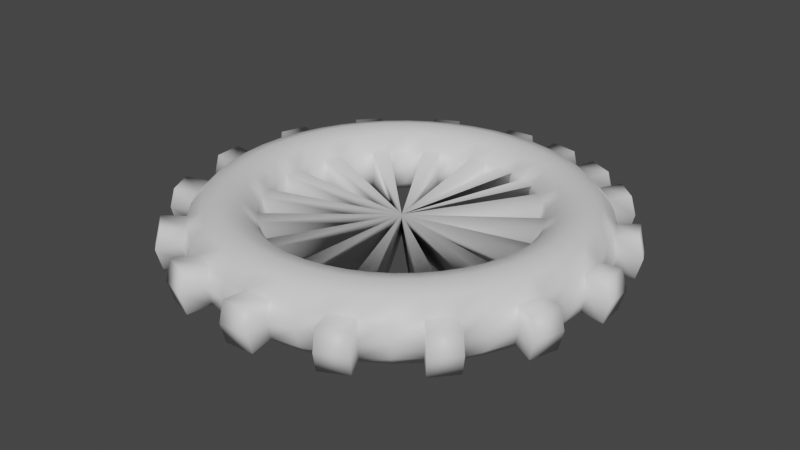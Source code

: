 # Source: gear.blend  (saved by Blender 2.92.15; exported with 4.5.12 LTS)
import bpy
from mathutils import Matrix  # noqa: F401  (used for matrix-valued properties, if any)

bpy.ops.wm.read_factory_settings(use_empty=True)
scene = bpy.context.scene
scene.name = 'Scene'

# ---- collections
col_collection = bpy.data.collections.new('Collection'); scene.collection.children.link(col_collection)

# ---- materials (node trees are filled in below, after node groups)
mat_material_001 = bpy.data.materials.new('Material.001')
mat_material_001.use_transparent_shadow = False

# ---- material node trees
mat_material_001.use_nodes = True; mat_material_001.node_tree.nodes.clear()
_N = mat_material_001.node_tree.nodes; _L = mat_material_001.node_tree.links
n0 = _N.new('ShaderNodeBsdfPrincipled'); n0.name = 'Principled BSDF'; n0.location = (10, 300)
n0.distribution = 'GGX'
n0.subsurface_method = 'BURLEY'
n0.inputs[3].default_value = 1.45
n0.inputs[27].default_value = (0.0, 0.0, 0.0, 1.0)
n0.inputs[28].default_value = 1.0
n1 = _N.new('ShaderNodeOutputMaterial'); n1.name = 'Material Output'; n1.location = (300, 300)
_L.new(n0.outputs[0], n1.inputs[0])
n1.is_active_output = True

# ---- world
world_world = bpy.data.worlds.new('World'); scene.world = world_world
world_world.use_nodes = True; world_world.node_tree.nodes.clear()
_N = world_world.node_tree.nodes; _L = world_world.node_tree.links
n0 = _N.new('ShaderNodeOutputWorld'); n0.name = 'World Output'; n0.location = (300, 300)
n1 = _N.new('ShaderNodeBackground'); n1.name = 'Background'; n1.location = (10, 300)
n1.inputs[0].default_value = (0.05088, 0.05088, 0.05088, 1.0)
_L.new(n1.outputs[0], n0.inputs[0])
n0.is_active_output = True
world_world.color = (0.05088, 0.05088, 0.05088)
world_world.use_sun_shadow = False
world_world.sun_shadow_jitter_overblur = 0.0

# ---- meshes
me_torus = bpy.data.meshes.new('Torus')
me_torus.from_pydata([(1.39, 0.0, 0.0), (1.357, 0.0, 0.125), (1.265, 0.0, 0.2165), (1.14, 0.0, 0.25), (1.015, 0.0, 0.2165), (0.9235, 0.0, 0.125), (0.89, 0.0, 3.062e-17), (0.9235, 0.0, -0.125), (1.015, 0.0, -0.2165), (1.14, 0.0, -0.25), (1.265, 0.0, -0.2165), (1.357, 0.0, -0.125), (1.378, 0.1814, 0.0), (1.345, 0.1771, 0.125), (1.254, 0.1651, 0.2165), (1.13, 0.1488, 0.25), (1.006, 0.1325, 0.2165), (0.9156, 0.1205, 0.125), (0.8824, 0.1162, 3.062e-17), (0.9156, 0.1205, -0.125), (1.006, 0.1325, -0.2165), (1.13, 0.1488, -0.25), (1.254, 0.1651, -0.2165), (1.345, 0.1771, -0.125), (1.343, 0.3598, 0.0), (1.31, 0.3511, 0.125), (1.222, 0.3274, 0.2165), (1.101, 0.2951, 0.25), (0.9804, 0.2627, 0.2165), (0.892, 0.239, 0.125), (0.8597, 0.2303, 3.062e-17), (0.892, 0.239, -0.125), (0.9804, 0.2627, -0.2165), (1.101, 0.2951, -0.25), (1.222, 0.3274, -0.2165), (1.31, 0.3511, -0.125), (1.284, 0.5319, 0.0), (1.253, 0.5191, 0.125), (1.169, 0.4841, 0.2165), (1.053, 0.4363, 0.25), (0.9377, 0.3884, 0.2165), (0.8532, 0.3534, 0.125), (0.8223, 0.3406, 3.062e-17), (0.8532, 0.3534, -0.125), (0.9377, 0.3884, -0.2165), (1.053, 0.4363, -0.25), (1.169, 0.4841, -0.2165), (1.253, 0.5191, -0.125), (1.204, 0.695, 0.0), (1.175, 0.6783, 0.125), (1.096, 0.6325, 0.2165), (0.9873, 0.57, 0.25), (0.879, 0.5075, 0.2165), (0.7998, 0.4617, 0.125), (0.7708, 0.445, 3.062e-17), (0.7998, 0.4617, -0.125), (0.879, 0.5075, -0.2165), (0.9873, 0.57, -0.25), (1.096, 0.6325, -0.2165), (1.175, 0.6783, -0.125), (1.103, 0.8462, 0.0), (1.076, 0.8258, 0.125), (1.004, 0.7701, 0.2165), (0.9044, 0.694, 0.25), (0.8053, 0.6179, 0.2165), (0.7327, 0.5622, 0.125), (0.7061, 0.5418, 3.062e-17), (0.7327, 0.5622, -0.125), (0.8053, 0.6179, -0.2165), (0.9044, 0.694, -0.25), (1.004, 0.7701, -0.2165), (1.076, 0.8258, -0.125), (0.9829, 0.9829, 0.0), (0.9592, 0.9592, 0.125), (0.8945, 0.8945, 0.2165), (0.8061, 0.8061, 0.25), (0.7177, 0.7177, 0.2165), (0.653, 0.653, 0.125), (0.6293, 0.6293, 3.062e-17), (0.653, 0.653, -0.125), (0.7177, 0.7177, -0.2165), (0.8061, 0.8061, -0.25), (0.8945, 0.8945, -0.2165), (0.9592, 0.9592, -0.125), (0.8462, 1.103, 0.0), (0.8258, 1.076, 0.125), (0.7701, 1.004, 0.2165), (0.694, 0.9044, 0.25), (0.6179, 0.8053, 0.2165), (0.5622, 0.7327, 0.125), (0.5418, 0.7061, 3.062e-17), (0.5622, 0.7327, -0.125), (0.6179, 0.8053, -0.2165), (0.694, 0.9044, -0.25), (0.7701, 1.004, -0.2165), (0.8258, 1.076, -0.125), (0.695, 1.204, 0.0), (0.6783, 1.175, 0.125), (0.6325, 1.096, 0.2165), (0.57, 0.9873, 0.25), (0.5075, 0.879, 0.2165), (0.4617, 0.7998, 0.125), (0.445, 0.7708, 3.062e-17), (0.4617, 0.7998, -0.125), (0.5075, 0.879, -0.2165), (0.57, 0.9873, -0.25), (0.6325, 1.096, -0.2165), (0.6783, 1.175, -0.125), (0.5319, 1.284, 0.0), (0.5191, 1.253, 0.125), (0.4841, 1.169, 0.2165), (0.4363, 1.053, 0.25), (0.3884, 0.9377, 0.2165), (0.3534, 0.8532, 0.125), (0.3406, 0.8223, 3.062e-17), (0.3534, 0.8532, -0.125), (0.3884, 0.9377, -0.2165), (0.4363, 1.053, -0.25), (0.4841, 1.169, -0.2165), (0.5191, 1.253, -0.125), (0.3598, 1.343, 0.0), (0.3511, 1.31, 0.125), (0.3274, 1.222, 0.2165), (0.2951, 1.101, 0.25), (0.2627, 0.9804, 0.2165), (0.239, 0.892, 0.125), (0.2303, 0.8597, 3.062e-17), (0.239, 0.892, -0.125), (0.2627, 0.9804, -0.2165), (0.2951, 1.101, -0.25), (0.3274, 1.222, -0.2165), (0.3511, 1.31, -0.125), (0.1814, 1.378, 0.0), (0.1771, 1.345, 0.125), (0.1651, 1.254, 0.2165), (0.1488, 1.13, 0.25), (0.1325, 1.006, 0.2165), (0.1205, 0.9156, 0.125), (0.1162, 0.8824, 3.062e-17), (0.1205, 0.9156, -0.125), (0.1325, 1.006, -0.2165), (0.1488, 1.13, -0.25), (0.1651, 1.254, -0.2165), (0.1771, 1.345, -0.125), (1.049e-07, 1.39, 0.0), (1.024e-07, 1.357, 0.125), (9.55e-08, 1.265, 0.2165), (8.607e-08, 1.14, 0.25), (7.663e-08, 1.015, 0.2165), (6.972e-08, 0.9235, 0.125), (6.719e-08, 0.89, 3.062e-17), (6.972e-08, 0.9235, -0.125), (7.663e-08, 1.015, -0.2165), (8.607e-08, 1.14, -0.25), (9.55e-08, 1.265, -0.2165), (1.024e-07, 1.357, -0.125), (-0.1814, 1.378, 0.0), (-0.1771, 1.345, 0.125), (-0.1651, 1.254, 0.2165), (-0.1488, 1.13, 0.25), (-0.1325, 1.006, 0.2165), (-0.1205, 0.9156, 0.125), (-0.1162, 0.8824, 3.062e-17), (-0.1205, 0.9156, -0.125), (-0.1325, 1.006, -0.2165), (-0.1488, 1.13, -0.25), (-0.1651, 1.254, -0.2165), (-0.1771, 1.345, -0.125), (-0.3598, 1.343, 0.0), (-0.3511, 1.31, 0.125), (-0.3274, 1.222, 0.2165), (-0.2951, 1.101, 0.25), (-0.2627, 0.9804, 0.2165), (-0.239, 0.892, 0.125), (-0.2303, 0.8597, 3.062e-17), (-0.239, 0.892, -0.125), (-0.2627, 0.9804, -0.2165), (-0.2951, 1.101, -0.25), (-0.3274, 1.222, -0.2165), (-0.3511, 1.31, -0.125), (-0.5319, 1.284, 0.0), (-0.5191, 1.253, 0.125), (-0.4841, 1.169, 0.2165), (-0.4363, 1.053, 0.25), (-0.3884, 0.9377, 0.2165), (-0.3534, 0.8532, 0.125), (-0.3406, 0.8223, 3.062e-17), (-0.3534, 0.8532, -0.125), (-0.3884, 0.9377, -0.2165), (-0.4363, 1.053, -0.25), (-0.4841, 1.169, -0.2165), (-0.5191, 1.253, -0.125), (-0.695, 1.204, 0.0), (-0.6783, 1.175, 0.125), (-0.6325, 1.096, 0.2165), (-0.57, 0.9873, 0.25), (-0.5075, 0.879, 0.2165), (-0.4617, 0.7998, 0.125), (-0.445, 0.7708, 3.062e-17), (-0.4617, 0.7998, -0.125), (-0.5075, 0.879, -0.2165), (-0.57, 0.9873, -0.25), (-0.6325, 1.096, -0.2165), (-0.6783, 1.175, -0.125), (-0.8462, 1.103, 0.0), (-0.8258, 1.076, 0.125), (-0.7701, 1.004, 0.2165), (-0.694, 0.9044, 0.25), (-0.6179, 0.8053, 0.2165), (-0.5622, 0.7327, 0.125), (-0.5418, 0.7061, 3.062e-17), (-0.5622, 0.7327, -0.125), (-0.6179, 0.8053, -0.2165), (-0.694, 0.9044, -0.25), (-0.7701, 1.004, -0.2165), (-0.8258, 1.076, -0.125), (-0.9829, 0.9829, 0.0), (-0.9592, 0.9592, 0.125), (-0.8945, 0.8945, 0.2165), (-0.8061, 0.8061, 0.25), (-0.7177, 0.7177, 0.2165), (-0.653, 0.653, 0.125), (-0.6293, 0.6293, 3.062e-17), (-0.653, 0.653, -0.125), (-0.7177, 0.7177, -0.2165), (-0.8061, 0.8061, -0.25), (-0.8945, 0.8945, -0.2165), (-0.9592, 0.9592, -0.125), (-1.103, 0.8462, 0.0), (-1.076, 0.8258, 0.125), (-1.004, 0.7701, 0.2165), (-0.9044, 0.694, 0.25), (-0.8053, 0.6179, 0.2165), (-0.7327, 0.5622, 0.125), (-0.7061, 0.5418, 3.062e-17), (-0.7327, 0.5622, -0.125), (-0.8053, 0.6179, -0.2165), (-0.9044, 0.694, -0.25), (-1.004, 0.7701, -0.2165), (-1.076, 0.8258, -0.125), (-1.204, 0.695, 0.0), (-1.175, 0.6783, 0.125), (-1.096, 0.6325, 0.2165), (-0.9873, 0.57, 0.25), (-0.879, 0.5075, 0.2165), (-0.7998, 0.4617, 0.125), (-0.7708, 0.445, 3.062e-17), (-0.7998, 0.4617, -0.125), (-0.879, 0.5075, -0.2165), (-0.9873, 0.57, -0.25), (-1.096, 0.6325, -0.2165), (-1.175, 0.6783, -0.125), (-1.284, 0.5319, 0.0), (-1.253, 0.5191, 0.125), (-1.169, 0.4841, 0.2165), (-1.053, 0.4363, 0.25), (-0.9377, 0.3884, 0.2165), (-0.8532, 0.3534, 0.125), (-0.8223, 0.3406, 3.062e-17), (-0.8532, 0.3534, -0.125), (-0.9377, 0.3884, -0.2165), (-1.053, 0.4363, -0.25), (-1.169, 0.4841, -0.2165), (-1.253, 0.5191, -0.125), (-1.343, 0.3598, 0.0), (-1.31, 0.3511, 0.125), (-1.222, 0.3274, 0.2165), (-1.101, 0.2951, 0.25), (-0.9804, 0.2627, 0.2165), (-0.892, 0.239, 0.125), (-0.8597, 0.2303, 3.062e-17), (-0.892, 0.239, -0.125), (-0.9804, 0.2627, -0.2165), (-1.101, 0.2951, -0.25), (-1.222, 0.3274, -0.2165), (-1.31, 0.3511, -0.125), (-1.378, 0.1814, 0.0), (-1.345, 0.1771, 0.125), (-1.254, 0.1651, 0.2165), (-1.13, 0.1488, 0.25), (-1.006, 0.1325, 0.2165), (-0.9156, 0.1205, 0.125), (-0.8824, 0.1162, 3.062e-17), (-0.9156, 0.1205, -0.125), (-1.006, 0.1325, -0.2165), (-1.13, 0.1488, -0.25), (-1.254, 0.1651, -0.2165), (-1.345, 0.1771, -0.125), (-1.39, 1.215e-07, 0.0), (-1.357, 1.186e-07, 0.125), (-1.265, 1.106e-07, 0.2165), (-1.14, 9.966e-08, 0.25), (-1.015, 8.873e-08, 0.2165), (-0.9235, 8.073e-08, 0.125), (-0.89, 7.781e-08, 3.062e-17), (-0.9235, 8.073e-08, -0.125), (-1.015, 8.873e-08, -0.2165), (-1.14, 9.966e-08, -0.25), (-1.265, 1.106e-07, -0.2165), (-1.357, 1.186e-07, -0.125), (-1.378, -0.1814, 0.0), (-1.345, -0.1771, 0.125), (-1.254, -0.1651, 0.2165), (-1.13, -0.1488, 0.25), (-1.006, -0.1325, 0.2165), (-0.9156, -0.1205, 0.125), (-0.8824, -0.1162, 3.062e-17), (-0.9156, -0.1205, -0.125), (-1.006, -0.1325, -0.2165), (-1.13, -0.1488, -0.25), (-1.254, -0.1651, -0.2165), (-1.345, -0.1771, -0.125), (-1.343, -0.3598, 0.0), (-1.31, -0.3511, 0.125), (-1.222, -0.3274, 0.2165), (-1.101, -0.2951, 0.25), (-0.9804, -0.2627, 0.2165), (-0.892, -0.239, 0.125), (-0.8597, -0.2303, 3.062e-17), (-0.892, -0.239, -0.125), (-0.9804, -0.2627, -0.2165), (-1.101, -0.2951, -0.25), (-1.222, -0.3274, -0.2165), (-1.31, -0.3511, -0.125), (-1.284, -0.5319, 0.0), (-1.253, -0.5191, 0.125), (-1.169, -0.4841, 0.2165), (-1.053, -0.4363, 0.25), (-0.9377, -0.3884, 0.2165), (-0.8532, -0.3534, 0.125), (-0.8223, -0.3406, 3.062e-17), (-0.8532, -0.3534, -0.125), (-0.9377, -0.3884, -0.2165), (-1.053, -0.4363, -0.25), (-1.169, -0.4841, -0.2165), (-1.253, -0.5191, -0.125), (-1.204, -0.695, 0.0), (-1.175, -0.6783, 0.125), (-1.096, -0.6325, 0.2165), (-0.9873, -0.57, 0.25), (-0.879, -0.5075, 0.2165), (-0.7998, -0.4617, 0.125), (-0.7708, -0.445, 3.062e-17), (-0.7998, -0.4617, -0.125), (-0.879, -0.5075, -0.2165), (-0.9873, -0.57, -0.25), (-1.096, -0.6325, -0.2165), (-1.175, -0.6783, -0.125), (-1.103, -0.8462, 0.0), (-1.076, -0.8258, 0.125), (-1.004, -0.7701, 0.2165), (-0.9044, -0.694, 0.25), (-0.8053, -0.6179, 0.2165), (-0.7327, -0.5622, 0.125), (-0.7061, -0.5418, 3.062e-17), (-0.7327, -0.5622, -0.125), (-0.8053, -0.6179, -0.2165), (-0.9044, -0.694, -0.25), (-1.004, -0.7701, -0.2165), (-1.076, -0.8258, -0.125), (-0.9829, -0.9829, 0.0), (-0.9592, -0.9592, 0.125), (-0.8945, -0.8945, 0.2165), (-0.8061, -0.8061, 0.25), (-0.7177, -0.7177, 0.2165), (-0.653, -0.653, 0.125), (-0.6293, -0.6293, 3.062e-17), (-0.653, -0.653, -0.125), (-0.7177, -0.7177, -0.2165), (-0.8061, -0.8061, -0.25), (-0.8945, -0.8945, -0.2165), (-0.9592, -0.9592, -0.125), (-0.8462, -1.103, 0.0), (-0.8258, -1.076, 0.125), (-0.7701, -1.004, 0.2165), (-0.694, -0.9044, 0.25), (-0.6179, -0.8053, 0.2165), (-0.5622, -0.7327, 0.125), (-0.5418, -0.7061, 3.062e-17), (-0.5622, -0.7327, -0.125), (-0.6179, -0.8053, -0.2165), (-0.694, -0.9044, -0.25), (-0.7701, -1.004, -0.2165), (-0.8258, -1.076, -0.125), (-0.695, -1.204, 0.0), (-0.6783, -1.175, 0.125), (-0.6325, -1.096, 0.2165), (-0.57, -0.9873, 0.25), (-0.5075, -0.879, 0.2165), (-0.4617, -0.7998, 0.125), (-0.445, -0.7708, 3.062e-17), (-0.4617, -0.7998, -0.125), (-0.5075, -0.879, -0.2165), (-0.57, -0.9873, -0.25), (-0.6325, -1.096, -0.2165), (-0.6783, -1.175, -0.125), (-0.5319, -1.284, 0.0), (-0.5191, -1.253, 0.125), (-0.4841, -1.169, 0.2165), (-0.4363, -1.053, 0.25), (-0.3884, -0.9377, 0.2165), (-0.3534, -0.8532, 0.125), (-0.3406, -0.8223, 3.062e-17), (-0.3534, -0.8532, -0.125), (-0.3884, -0.9377, -0.2165), (-0.4363, -1.053, -0.25), (-0.4841, -1.169, -0.2165), (-0.5191, -1.253, -0.125), (-0.3598, -1.343, 0.0), (-0.3511, -1.31, 0.125), (-0.3274, -1.222, 0.2165), (-0.2951, -1.101, 0.25), (-0.2627, -0.9804, 0.2165), (-0.239, -0.892, 0.125), (-0.2303, -0.8597, 3.062e-17), (-0.239, -0.892, -0.125), (-0.2627, -0.9804, -0.2165), (-0.2951, -1.101, -0.25), (-0.3274, -1.222, -0.2165), (-0.3511, -1.31, -0.125), (-0.1814, -1.378, 0.0), (-0.1771, -1.345, 0.125), (-0.1651, -1.254, 0.2165), (-0.1488, -1.13, 0.25), (-0.1325, -1.006, 0.2165), (-0.1205, -0.9156, 0.125), (-0.1162, -0.8824, 3.062e-17), (-0.1205, -0.9156, -0.125), (-0.1325, -1.006, -0.2165), (-0.1488, -1.13, -0.25), (-0.1651, -1.254, -0.2165), (-0.1771, -1.345, -0.125), (1.049e-07, -1.39, 0.0), (1.024e-07, -1.357, 0.125), (9.55e-08, -1.265, 0.2165), (8.607e-08, -1.14, 0.25), (7.663e-08, -1.015, 0.2165), (6.972e-08, -0.9235, 0.125), (6.719e-08, -0.89, 3.062e-17), (6.972e-08, -0.9235, -0.125), (7.663e-08, -1.015, -0.2165), (8.607e-08, -1.14, -0.25), (9.55e-08, -1.265, -0.2165), (1.024e-07, -1.357, -0.125), (0.1814, -1.378, 0.0), (0.1771, -1.345, 0.125), (0.1651, -1.254, 0.2165), (0.1488, -1.13, 0.25), (0.1325, -1.006, 0.2165), (0.1205, -0.9156, 0.125), (0.1162, -0.8824, 3.062e-17), (0.1205, -0.9156, -0.125), (0.1325, -1.006, -0.2165), (0.1488, -1.13, -0.25), (0.1651, -1.254, -0.2165), (0.1771, -1.345, -0.125), (0.3598, -1.343, 0.0), (0.3511, -1.31, 0.125), (0.3274, -1.222, 0.2165), (0.2951, -1.101, 0.25), (0.2627, -0.9804, 0.2165), (0.239, -0.892, 0.125), (0.2303, -0.8597, 3.062e-17), (0.239, -0.892, -0.125), (0.2627, -0.9804, -0.2165), (0.2951, -1.101, -0.25), (0.3274, -1.222, -0.2165), (0.3511, -1.31, -0.125), (0.5319, -1.284, 0.0), (0.5191, -1.253, 0.125), (0.4841, -1.169, 0.2165), (0.4363, -1.053, 0.25), (0.3884, -0.9377, 0.2165), (0.3534, -0.8532, 0.125), (0.3406, -0.8223, 3.062e-17), (0.3534, -0.8532, -0.125), (0.3884, -0.9377, -0.2165), (0.4363, -1.053, -0.25), (0.4841, -1.169, -0.2165), (0.5191, -1.253, -0.125), (0.695, -1.204, 0.0), (0.6783, -1.175, 0.125), (0.6325, -1.096, 0.2165), (0.57, -0.9873, 0.25), (0.5075, -0.879, 0.2165), (0.4617, -0.7998, 0.125), (0.445, -0.7708, 3.062e-17), (0.4617, -0.7998, -0.125), (0.5075, -0.879, -0.2165), (0.57, -0.9873, -0.25), (0.6325, -1.096, -0.2165), (0.6783, -1.175, -0.125), (0.8462, -1.103, 0.0), (0.8258, -1.076, 0.125), (0.7701, -1.004, 0.2165), (0.694, -0.9044, 0.25), (0.6179, -0.8053, 0.2165), (0.5622, -0.7327, 0.125), (0.5418, -0.7061, 3.062e-17), (0.5622, -0.7327, -0.125), (0.6179, -0.8053, -0.2165), (0.694, -0.9044, -0.25), (0.7701, -1.004, -0.2165), (0.8258, -1.076, -0.125), (0.9829, -0.9829, 0.0), (0.9592, -0.9592, 0.125), (0.8945, -0.8945, 0.2165), (0.8061, -0.8061, 0.25), (0.7177, -0.7177, 0.2165), (0.653, -0.653, 0.125), (0.6293, -0.6293, 3.062e-17), (0.653, -0.653, -0.125), (0.7177, -0.7177, -0.2165), (0.8061, -0.8061, -0.25), (0.8945, -0.8945, -0.2165), (0.9592, -0.9592, -0.125), (1.103, -0.8462, 0.0), (1.076, -0.8258, 0.125), (1.004, -0.7701, 0.2165), (0.9044, -0.694, 0.25), (0.8053, -0.6179, 0.2165), (0.7327, -0.5622, 0.125), (0.7061, -0.5418, 3.062e-17), (0.7327, -0.5622, -0.125), (0.8053, -0.6179, -0.2165), (0.9044, -0.694, -0.25), (1.004, -0.7701, -0.2165), (1.076, -0.8258, -0.125), (1.204, -0.695, 0.0), (1.175, -0.6783, 0.125), (1.096, -0.6325, 0.2165), (0.9873, -0.57, 0.25), (0.879, -0.5075, 0.2165), (0.7998, -0.4617, 0.125), (0.7708, -0.445, 3.062e-17), (0.7998, -0.4617, -0.125), (0.879, -0.5075, -0.2165), (0.9873, -0.57, -0.25), (1.096, -0.6325, -0.2165), (1.175, -0.6783, -0.125), (1.284, -0.5319, 0.0), (1.253, -0.5191, 0.125), (1.169, -0.4841, 0.2165), (1.053, -0.4363, 0.25), (0.9377, -0.3884, 0.2165), (0.8532, -0.3534, 0.125), (0.8223, -0.3406, 3.062e-17), (0.8532, -0.3534, -0.125), (0.9377, -0.3884, -0.2165), (1.053, -0.4363, -0.25), (1.169, -0.4841, -0.2165), (1.253, -0.5191, -0.125), (1.343, -0.3598, 0.0), (1.31, -0.3511, 0.125), (1.222, -0.3274, 0.2165), (1.101, -0.2951, 0.25), (0.9804, -0.2627, 0.2165), (0.892, -0.239, 0.125), (0.8597, -0.2303, 3.062e-17), (0.892, -0.239, -0.125), (0.9804, -0.2627, -0.2165), (1.101, -0.2951, -0.25), (1.222, -0.3274, -0.2165), (1.31, -0.3511, -0.125), (1.378, -0.1814, 0.0), (1.345, -0.1771, 0.125), (1.254, -0.1651, 0.2165), (1.13, -0.1488, 0.25), (1.006, -0.1325, 0.2165), (0.9156, -0.1205, 0.125), (0.8824, -0.1162, 3.062e-17), (0.9156, -0.1205, -0.125), (1.006, -0.1325, -0.2165), (1.13, -0.1488, -0.25), (1.254, -0.1651, -0.2165), (1.345, -0.1771, -0.125), (0.002203, 0.002507, 0.07453), (0.001833, 0.001416, 1.826e-17), (-1.435, 0.5846, 0.0), (-0.9467, -1.239, 0.0), (0.002203, 0.002507, -0.07453), (-1.401, -0.5876, -0.1394), (-0.5819, -1.406, 0.1394), (-1.435, -0.6019, 0.0), (-1.401, 0.5704, 0.1394), (1.458, -0.4002, -0.1394), (-0.2004, 1.491, -0.1394), (0.576, 1.389, -0.1394), (1.395, -0.5876, -0.1394), (1.497, 0.1889, -0.1394), (-1.203, 0.9124, 0.1394), (-0.2004, 1.491, 0.1394), (0.1945, -1.509, -0.1394), (-1.233, 0.9351, 0.0), (-1.503, -0.2061, -0.1394), (0.576, -1.406, 0.1394), (0.576, 1.389, 0.1394), (-1.313, -0.7651, -0.1394), (-1.313, -0.7651, 0.1394), (-1.345, -0.7837, 0.0), (-1.54, -0.211, 0.0), (-1.516, -0.008615, -0.1394), (-1.553, -0.008615, 0.0), (-0.5819, 1.389, -0.1394), (1.458, -0.4002, 0.1394), (1.495, -0.4099, 0.0), (1.197, -0.9296, -0.1394), (-0.5819, 1.389, 0.1394), (1.067, -1.078, -0.1394), (1.067, -1.078, 0.1394), (-0.5962, 1.424, 0.0), (1.093, -1.105, 0.0), (0.1945, 1.491, 0.1394), (-0.3945, -1.47, 0.1394), (0.1994, 1.528, 0.0), (-0.4042, -1.506, 0.0), (0.9181, 1.192, 0.1394), (-1.099, -1.105, 0.0), (0.9408, 1.221, 0.0), (-1.464, 0.383, 0.1394), (-1.401, -0.5876, 0.1394), (-1.5, 0.3926, 0.0), (1.395, 0.5704, -0.1394), (-1.073, 1.061, 0.1394), (1.395, 0.5704, 0.1394), (-1.099, 1.088, 0.0), (1.429, 0.5846, 0.0), (1.497, 0.1889, 0.1394), (-0.7594, 1.302, -0.1394), (-0.7594, 1.302, 0.1394), (-0.7781, 1.334, 0.0), (0.1945, -1.509, 0.1394), (-0.002924, -1.522, 0.1394), (-0.2053, 1.528, 0.0), (-0.002924, 1.504, -0.1394), (-0.002924, 1.504, 0.1394), (-1.203, 0.9124, -0.1394), (-0.002924, 1.542, 0.0), (0.3886, 1.453, 0.1394), (-1.073, 1.061, -0.1394), (0.3983, 1.489, 0.0), (0.1945, 1.491, -0.1394), (-1.073, -1.078, 0.1394), (0.3886, 1.453, -0.1394), (1.067, 1.061, 0.1394), (0.9181, 1.192, -0.1394), (1.093, 1.088, 0.0), (1.067, 1.061, -0.1394), (-0.3945, -1.47, -0.1394), (-0.9239, -1.209, -0.1394), (-0.5819, -1.406, -0.1394), (-1.073, -1.078, -0.1394), (-1.464, 0.383, -0.1394), (0.7535, -1.319, -0.1394), (0.5903, 1.424, 0.0), (0.7535, 1.302, -0.1394), (0.7535, 1.302, 0.1394), (0.7722, 1.334, 0.0), (1.307, 0.7478, -0.1394), (1.307, 0.7478, 0.1394), (1.34, 0.7665, 0.0), (-1.401, 0.5704, -0.1394), (-1.503, -0.2061, 0.1394), (0.7535, -1.319, 0.1394), (1.197, -0.9296, 0.1394), (0.7722, -1.351, 0.0), (1.227, -0.9524, 0.0), (-1.516, -0.008615, 0.1394), (0.576, -1.406, -0.1394), (0.1994, -1.546, 0.0), (0.5903, -1.441, 0.0), (-0.002924, -1.522, -0.1394), (-0.9239, -1.209, 0.1394), (-0.002924, -1.559, 0.0), (1.534, 0.1937, 0.0), (1.51, -0.008615, -0.1394), (1.51, -0.008615, 0.1394), (1.547, -0.008615, 0.0), (-0.5962, -1.441, 0.0), (1.429, -0.6019, 0.0), (1.395, -0.5876, 0.1394)], [], [(383, 372, 579, 649), (1, 13, 14, 2), (2, 14, 15, 3), (3, 15, 16, 4), (4, 16, 17, 5), (402, 401, 576, 577), (55, 43, 580), (7, 19, 20, 8), (8, 20, 21, 9), (9, 21, 22, 10), (10, 22, 23, 11), (144, 155, 634, 637), (12, 24, 25, 13), (13, 25, 26, 14), (14, 26, 27, 15), (15, 27, 28, 16), (16, 28, 29, 17), (17, 29, 30, 18), (18, 30, 31, 19), (19, 31, 32, 20), (20, 32, 33, 21), (21, 33, 34, 22), (22, 34, 35, 23), (23, 35, 24, 12), (24, 36, 37, 25), (25, 37, 38, 26), (26, 38, 39, 27), (27, 39, 40, 28), (28, 40, 41, 29), (29, 41, 42, 30), (30, 42, 43, 31), (31, 43, 44, 32), (32, 44, 45, 33), (33, 45, 46, 34), (34, 46, 47, 35), (35, 47, 36, 24), (37, 36, 626, 624), (37, 49, 50, 38), (38, 50, 51, 39), (39, 51, 52, 40), (40, 52, 53, 41), (269, 270, 577, 576), (162, 163, 580, 577), (43, 55, 56, 44), (44, 56, 57, 45), (45, 57, 58, 46), (46, 58, 59, 47), (83, 95, 645, 647), (48, 60, 61, 49), (49, 61, 62, 50), (50, 62, 63, 51), (51, 63, 64, 52), (52, 64, 65, 53), (53, 65, 66, 54), (54, 66, 67, 55), (55, 67, 68, 56), (56, 68, 69, 57), (57, 69, 70, 58), (58, 70, 71, 59), (59, 71, 60, 48), (60, 72, 73, 61), (61, 73, 74, 62), (62, 74, 75, 63), (63, 75, 76, 64), (64, 76, 77, 65), (65, 77, 78, 66), (66, 78, 79, 67), (67, 79, 80, 68), (68, 80, 81, 69), (69, 81, 82, 70), (70, 82, 83, 71), (71, 83, 72, 60), (372, 373, 672, 579), (73, 85, 86, 74), (74, 86, 87, 75), (75, 87, 88, 76), (76, 88, 89, 77), (77, 89, 576), (186, 185, 576, 577), (79, 91, 92, 80), (80, 92, 93, 81), (81, 93, 94, 82), (82, 94, 95, 83), (145, 144, 637, 635), (84, 96, 97, 85), (85, 97, 98, 86), (86, 98, 99, 87), (87, 99, 100, 88), (88, 100, 101, 89), (89, 101, 102, 90), (90, 102, 103, 91), (91, 103, 104, 92), (92, 104, 105, 93), (93, 105, 106, 94), (94, 106, 107, 95), (95, 107, 96, 84), (12, 13, 627, 674), (97, 109, 110, 98), (98, 110, 111, 99), (99, 111, 112, 100), (100, 112, 113, 101), (101, 113, 576), (415, 403, 580), (103, 115, 116, 104), (104, 116, 117, 105), (105, 117, 118, 106), (106, 118, 119, 107), (491, 480, 665, 653), (108, 120, 121, 109), (109, 121, 122, 110), (110, 122, 123, 111), (111, 123, 124, 112), (112, 124, 125, 113), (113, 125, 126, 114), (114, 126, 127, 115), (115, 127, 128, 116), (116, 128, 129, 117), (117, 129, 130, 118), (118, 130, 131, 119), (119, 131, 120, 108), (275, 264, 621, 652), (121, 133, 134, 122), (122, 134, 135, 123), (123, 135, 136, 124), (124, 136, 137, 125), (329, 341, 576), (163, 151, 580), (127, 139, 140, 128), (128, 140, 141, 129), (129, 141, 142, 130), (130, 142, 143, 131), (265, 253, 584, 619), (132, 144, 145, 133), (133, 145, 146, 134), (134, 146, 147, 135), (135, 147, 148, 136), (136, 148, 149, 137), (137, 149, 150, 138), (138, 150, 151, 139), (139, 151, 152, 140), (140, 152, 153, 141), (141, 153, 154, 142), (142, 154, 155, 143), (143, 155, 144, 132), (72, 83, 647, 646), (145, 157, 158, 146), (146, 158, 159, 147), (147, 159, 160, 148), (148, 160, 161, 149), (78, 77, 576, 577), (139, 127, 580), (151, 163, 164, 152), (152, 164, 165, 153), (153, 165, 166, 154), (154, 166, 167, 155), (480, 481, 663, 665), (156, 168, 169, 157), (157, 169, 170, 158), (158, 170, 171, 159), (159, 171, 172, 160), (160, 172, 173, 161), (161, 173, 174, 162), (162, 174, 175, 163), (163, 175, 176, 164), (164, 176, 177, 165), (165, 177, 178, 166), (166, 178, 179, 167), (167, 179, 168, 156), (168, 180, 181, 169), (169, 181, 182, 170), (170, 182, 183, 171), (171, 183, 184, 172), (172, 184, 185, 173), (173, 185, 186, 174), (174, 186, 187, 175), (175, 187, 188, 176), (176, 188, 189, 177), (177, 189, 190, 178), (178, 190, 191, 179), (179, 191, 180, 168), (167, 156, 633, 586), (181, 193, 194, 182), (182, 194, 195, 183), (183, 195, 196, 184), (184, 196, 197, 185), (102, 577, 576, 101), (608, 606, 666, 611), (187, 199, 200, 188), (188, 200, 201, 189), (189, 201, 202, 190), (190, 202, 203, 191), (264, 265, 619, 621), (192, 204, 205, 193), (193, 205, 206, 194), (194, 206, 207, 195), (195, 207, 208, 196), (196, 208, 209, 197), (197, 209, 210, 198), (198, 210, 211, 199), (199, 211, 212, 200), (200, 212, 213, 201), (201, 213, 214, 202), (202, 214, 215, 203), (203, 215, 204, 192), (204, 216, 217, 205), (205, 217, 218, 206), (206, 218, 219, 207), (207, 219, 220, 208), (208, 220, 221, 209), (209, 221, 222, 210), (210, 222, 223, 211), (211, 223, 224, 212), (212, 224, 225, 213), (213, 225, 226, 214), (214, 226, 227, 215), (215, 227, 216, 204), (73, 72, 646, 644), (217, 229, 230, 218), (218, 230, 231, 219), (219, 231, 232, 220), (220, 232, 233, 221), (611, 666, 664, 609), (625, 593, 590, 623), (223, 235, 236, 224), (224, 236, 237, 225), (225, 237, 238, 226), (226, 238, 239, 227), (180, 191, 603, 610), (228, 240, 241, 229), (229, 241, 242, 230), (230, 242, 243, 231), (231, 243, 244, 232), (232, 244, 245, 233), (233, 245, 246, 234), (234, 246, 247, 235), (235, 247, 248, 236), (236, 248, 249, 237), (237, 249, 250, 238), (238, 250, 251, 239), (239, 251, 240, 228), (240, 252, 253, 241), (241, 253, 254, 242), (242, 254, 255, 243), (243, 255, 256, 244), (244, 256, 257, 245), (245, 257, 258, 246), (246, 258, 259, 247), (247, 259, 260, 248), (248, 260, 261, 249), (249, 261, 262, 250), (250, 262, 263, 251), (251, 263, 252, 240), (156, 157, 591, 633), (253, 265, 266, 254), (254, 266, 267, 255), (255, 267, 268, 256), (256, 268, 269, 257), (437, 449, 576), (559, 547, 580), (259, 271, 272, 260), (260, 272, 273, 261), (261, 273, 274, 262), (262, 274, 275, 263), (288, 299, 601, 602), (264, 276, 277, 265), (265, 277, 278, 266), (266, 278, 279, 267), (267, 279, 280, 268), (268, 280, 281, 269), (269, 281, 282, 270), (270, 282, 283, 271), (271, 283, 284, 272), (272, 284, 285, 273), (273, 285, 286, 274), (274, 286, 287, 275), (275, 287, 276, 264), (276, 288, 289, 277), (277, 289, 290, 278), (278, 290, 291, 279), (279, 291, 292, 280), (280, 292, 293, 281), (281, 293, 294, 282), (282, 294, 295, 283), (283, 295, 296, 284), (284, 296, 297, 285), (285, 297, 298, 286), (286, 298, 299, 287), (287, 299, 288, 276), (409, 397, 582, 613), (289, 301, 302, 290), (290, 302, 303, 291), (291, 303, 304, 292), (292, 304, 305, 293), (90, 91, 580, 577), (330, 329, 576, 577), (295, 307, 308, 296), (296, 308, 309, 297), (297, 309, 310, 298), (298, 310, 311, 299), (263, 275, 652, 661), (300, 312, 313, 301), (301, 313, 314, 302), (302, 314, 315, 303), (303, 315, 316, 304), (304, 316, 317, 305), (305, 317, 318, 306), (306, 318, 319, 307), (307, 319, 320, 308), (308, 320, 321, 309), (309, 321, 322, 310), (310, 322, 323, 311), (311, 323, 312, 300), (312, 324, 325, 313), (313, 325, 326, 314), (314, 326, 327, 315), (315, 327, 328, 316), (316, 328, 329, 317), (317, 329, 330, 318), (318, 330, 331, 319), (319, 331, 332, 320), (320, 332, 333, 321), (321, 333, 334, 322), (322, 334, 335, 323), (323, 335, 324, 312), (181, 180, 610, 607), (325, 337, 338, 326), (326, 338, 339, 327), (327, 339, 340, 328), (328, 340, 341, 329), (343, 331, 580), (413, 414, 577, 576), (331, 343, 344, 332), (332, 344, 345, 333), (333, 345, 346, 334), (334, 346, 347, 335), (419, 408, 615, 648), (336, 348, 349, 337), (337, 349, 350, 338), (338, 350, 351, 339), (339, 351, 352, 340), (340, 352, 353, 341), (341, 353, 354, 342), (342, 354, 355, 343), (343, 355, 356, 344), (344, 356, 357, 345), (345, 357, 358, 346), (346, 358, 359, 347), (347, 359, 348, 336), (348, 360, 361, 349), (349, 361, 362, 350), (350, 362, 363, 351), (351, 363, 364, 352), (352, 364, 365, 353), (353, 365, 366, 354), (354, 366, 367, 355), (355, 367, 368, 356), (356, 368, 369, 357), (357, 369, 370, 358), (358, 370, 371, 359), (359, 371, 360, 348), (371, 383, 649, 651), (361, 373, 374, 362), (362, 374, 375, 363), (363, 375, 376, 364), (364, 376, 377, 365), (438, 437, 576, 577), (367, 366, 577, 580), (367, 379, 380, 368), (368, 380, 381, 369), (369, 381, 382, 370), (370, 382, 383, 371), (289, 288, 602, 667), (372, 384, 385, 373), (373, 385, 386, 374), (374, 386, 387, 375), (375, 387, 388, 376), (376, 388, 389, 377), (377, 389, 390, 378), (378, 390, 391, 379), (379, 391, 392, 380), (380, 392, 393, 381), (381, 393, 394, 382), (382, 394, 395, 383), (383, 395, 384, 372), (384, 396, 397, 385), (385, 397, 398, 386), (386, 398, 399, 387), (387, 399, 400, 388), (388, 400, 401, 389), (389, 401, 402, 390), (390, 402, 403, 391), (391, 403, 404, 392), (392, 404, 405, 393), (393, 405, 406, 394), (394, 406, 407, 395), (395, 407, 396, 384), (408, 409, 613, 615), (397, 409, 410, 398), (398, 410, 411, 399), (399, 411, 412, 400), (400, 412, 413, 401), (198, 199, 580, 577), (451, 439, 580), (403, 415, 416, 404), (404, 416, 417, 405), (405, 417, 418, 406), (406, 418, 419, 407), (527, 516, 666, 606), (408, 420, 421, 409), (409, 421, 422, 410), (410, 422, 423, 411), (411, 423, 424, 412), (412, 424, 425, 413), (413, 425, 426, 414), (414, 426, 427, 415), (415, 427, 428, 416), (416, 428, 429, 417), (417, 429, 430, 418), (418, 430, 431, 419), (419, 431, 420, 408), (420, 432, 433, 421), (421, 433, 434, 422), (422, 434, 435, 423), (423, 435, 436, 424), (424, 436, 437, 425), (425, 437, 438, 426), (426, 438, 439, 427), (427, 439, 440, 428), (428, 440, 441, 429), (429, 441, 442, 430), (430, 442, 443, 431), (431, 443, 432, 420), (324, 335, 581, 583), (433, 445, 446, 434), (434, 446, 447, 435), (435, 447, 448, 436), (436, 448, 449, 437), (7, 6, 577, 580), (114, 577, 580, 115), (439, 451, 452, 440), (440, 452, 453, 441), (441, 453, 454, 442), (442, 454, 455, 443), (96, 107, 655, 657), (444, 456, 457, 445), (445, 457, 458, 446), (446, 458, 459, 447), (447, 459, 460, 448), (448, 460, 461, 449), (449, 461, 462, 450), (450, 462, 463, 451), (451, 463, 464, 452), (452, 464, 465, 453), (453, 465, 466, 454), (454, 466, 467, 455), (455, 467, 456, 444), (456, 468, 469, 457), (457, 469, 470, 458), (458, 470, 471, 459), (459, 471, 472, 460), (460, 472, 473, 461), (461, 473, 474, 462), (462, 474, 475, 463), (463, 475, 476, 464), (464, 476, 477, 465), (465, 477, 478, 466), (466, 478, 479, 467), (467, 479, 468, 456), (11, 23, 589, 675), (469, 481, 482, 470), (470, 482, 483, 471), (471, 483, 484, 472), (472, 484, 485, 473), (475, 474, 577, 580), (306, 307, 580, 577), (475, 487, 488, 476), (476, 488, 489, 477), (477, 489, 490, 478), (478, 490, 491, 479), (311, 300, 600, 594), (480, 492, 493, 481), (481, 493, 494, 482), (482, 494, 495, 483), (483, 495, 496, 484), (484, 496, 497, 485), (485, 497, 498, 486), (486, 498, 499, 487), (487, 499, 500, 488), (488, 500, 501, 489), (489, 501, 502, 490), (490, 502, 503, 491), (491, 503, 492, 480), (492, 504, 505, 493), (493, 505, 506, 494), (494, 506, 507, 495), (495, 507, 508, 496), (496, 508, 509, 497), (497, 509, 510, 498), (498, 510, 511, 499), (499, 511, 512, 500), (500, 512, 513, 501), (501, 513, 514, 502), (502, 514, 515, 503), (503, 515, 504, 492), (516, 517, 664, 666), (505, 517, 518, 506), (506, 518, 519, 507), (507, 519, 520, 508), (508, 520, 521, 509), (221, 233, 576), (115, 103, 580), (511, 523, 524, 512), (512, 524, 525, 513), (513, 525, 526, 514), (514, 526, 527, 515), (325, 324, 583, 620), (516, 528, 529, 517), (517, 529, 530, 518), (518, 530, 531, 519), (519, 531, 532, 520), (520, 532, 533, 521), (521, 533, 534, 522), (522, 534, 535, 523), (523, 535, 536, 524), (524, 536, 537, 525), (525, 537, 538, 526), (526, 538, 539, 527), (527, 539, 528, 516), (528, 540, 541, 529), (529, 541, 542, 530), (530, 542, 543, 531), (531, 543, 544, 532), (532, 544, 545, 533), (533, 545, 546, 534), (534, 546, 547, 535), (535, 547, 548, 536), (536, 548, 549, 537), (537, 549, 550, 538), (538, 550, 551, 539), (539, 551, 540, 528), (97, 96, 657, 656), (541, 553, 554, 542), (542, 554, 555, 543), (543, 555, 556, 544), (544, 556, 557, 545), (137, 576, 577, 138), (91, 79, 580), (547, 559, 560, 548), (548, 560, 561, 549), (549, 561, 562, 550), (550, 562, 563, 551), (299, 311, 594, 601), (552, 564, 565, 553), (553, 565, 566, 554), (554, 566, 567, 555), (555, 567, 568, 556), (556, 568, 569, 557), (557, 569, 570, 558), (558, 570, 571, 559), (559, 571, 572, 560), (560, 572, 573, 561), (561, 573, 574, 562), (562, 574, 575, 563), (563, 575, 564, 552), (564, 0, 1, 565), (565, 1, 2, 566), (566, 2, 3, 567), (567, 3, 4, 568), (568, 4, 5, 569), (569, 5, 6, 570), (570, 6, 7, 571), (571, 7, 8, 572), (572, 8, 9, 573), (573, 9, 10, 574), (574, 10, 11, 575), (575, 11, 0, 564), (473, 485, 576), (603, 628, 630, 610), (668, 653, 665, 670), (610, 630, 629, 607), (670, 665, 663, 595), (634, 586, 633, 637), (671, 592, 669, 673), (637, 633, 591, 635), (673, 669, 631, 632), (643, 641, 614, 640), (650, 648, 615, 678), (678, 615, 613, 582), (640, 614, 612, 638), (651, 649, 579, 617), (655, 587, 654, 657), (617, 579, 672, 642), (657, 654, 596, 656), (581, 597, 599, 583), (647, 645, 618, 646), (583, 599, 598, 620), (646, 618, 616, 644), (601, 594, 600, 602), (622, 658, 660, 626), (602, 600, 662, 667), (626, 660, 659, 624), (661, 652, 621, 578), (675, 589, 674, 677), (578, 621, 619, 584), (677, 674, 627, 676), (639, 636, 593, 625), (414, 415, 580, 577), (185, 197, 576), (294, 293, 576, 577), (439, 438, 577, 580), (223, 222, 577, 580), (401, 413, 576), (258, 257, 576, 577), (307, 295, 580), (293, 305, 576), (485, 486, 577, 576), (54, 55, 580, 577), (331, 330, 577, 580), (138, 577, 580, 139), (42, 41, 576, 577), (257, 269, 576), (377, 378, 577, 576), (19, 7, 580), (271, 259, 580), (150, 149, 576, 577), (126, 577, 576, 125), (509, 521, 576), (41, 53, 576), (18, 19, 580, 577), (149, 161, 576), (403, 402, 577, 580), (233, 234, 577, 576), (125, 137, 576), (486, 487, 580, 577), (449, 450, 577, 576), (270, 271, 580, 577), (558, 559, 580, 577), (6, 5, 576, 577), (295, 294, 577, 580), (113, 576, 577, 114), (378, 379, 580, 577), (187, 186, 577, 580), (547, 546, 577, 580), (5, 17, 576), (341, 342, 577, 576), (235, 223, 580), (103, 580, 577, 102), (510, 509, 576, 577), (79, 78, 577, 580), (259, 258, 577, 580), (522, 523, 580, 577), (197, 198, 577, 576), (305, 306, 577, 576), (450, 451, 580, 577), (511, 510, 577, 580), (557, 558, 577, 576), (89, 90, 577, 576), (523, 511, 580), (487, 475, 580), (234, 235, 580, 577), (342, 343, 580, 577), (151, 150, 577, 580), (379, 367, 580), (161, 162, 577, 576), (127, 580, 577, 126), (53, 54, 577, 576), (366, 365, 576, 577), (546, 545, 576, 577), (43, 42, 577, 580), (474, 473, 576, 577), (545, 557, 576), (199, 187, 580), (521, 522, 577, 576), (365, 377, 576), (222, 221, 576, 577), (17, 18, 577, 576), (679, 605, 604, 680), (588, 585, 605, 679), (23, 12, 674, 589), (1, 0, 677, 676), (36, 47, 622, 626), (541, 540, 679, 680), (481, 469, 595, 663), (479, 491, 653, 668), (228, 229, 590, 593), (540, 551, 588, 679), (0, 11, 675, 677), (373, 361, 642, 672), (336, 337, 598, 599), (239, 228, 593, 636), (121, 120, 640, 638), (347, 336, 599, 597), (120, 131, 643, 640), (229, 217, 623, 590), (131, 143, 641, 643), (191, 203, 628, 603), (445, 433, 632, 631), (192, 193, 629, 630), (397, 396, 678, 582), (203, 192, 630, 628), (109, 97, 656, 596), (505, 504, 611, 609), (396, 407, 650, 678), (337, 325, 620, 598), (107, 119, 587, 655), (504, 515, 608, 611), (84, 85, 616, 618), (95, 84, 618, 645), (253, 252, 578, 584), (443, 455, 592, 671), (301, 289, 667, 662), (193, 181, 607, 629), (553, 541, 680, 604), (48, 49, 659, 660), (85, 73, 644, 616), (252, 263, 661, 578), (335, 347, 597, 581), (469, 468, 670, 595), (59, 48, 660, 658), (444, 445, 631, 669), (155, 167, 586, 634), (468, 479, 668, 670), (361, 360, 617, 642), (455, 444, 669, 592), (47, 59, 658, 622), (157, 145, 635, 591), (360, 371, 651, 617), (49, 37, 624, 659), (132, 133, 612, 614), (551, 563, 585, 588), (108, 109, 596, 654), (407, 419, 648, 650), (552, 553, 604, 605), (143, 132, 614, 641), (227, 239, 636, 639), (217, 216, 625, 623), (13, 1, 676, 627), (517, 505, 609, 664), (433, 432, 673, 632), (119, 108, 654, 587), (563, 552, 605, 585), (515, 527, 606, 608), (216, 227, 639, 625), (133, 121, 638, 612), (432, 443, 671, 673), (300, 301, 662, 600)])
me_torus.polygons.foreach_set('use_smooth', [True] * 746)
_uv = me_torus.uv_layers.new(name='UVMap')
_uv.uv.foreach_set('vector', [0.1458, 0.4167, 0.1458, 0.5, 0.1458, 0.5, 0.1458, 0.4167, 0.5, 0.5833, 0.5208, 0.5833, 0.5208, 0.6667, 0.5, 0.6667, 0.5, 0.6667, 0.5208, 0.6667, 0.5208, 0.75, 0.5, 0.75, 0.5, 0.75, 0.5208, 0.75, 0.5208, 0.8333, 0.5, 0.8333, 0.5, 0.8333, 0.5208, 0.8333, 0.5208, 0.9167, 0.5, 0.9167, 0.1875, 1.0, 0.1875, 0.9167, 0.1875, 0.9167, 0.1875, 1.0, 0.5833, 0.08333, 0.5625, 0.08333, 0.5833, 0.08333, 0.5, 0.08333, 0.5208, 0.08333, 0.5208, 0.1667, 0.5, 0.1667, 0.5, 0.1667, 0.5208, 0.1667, 0.5208, 0.25, 0.5, 0.25, 0.5, 0.25, 0.5208, 0.25, 0.5208, 0.3333, 0.5, 0.3333, 0.5, 0.3333, 0.5208, 0.3333, 0.5208, 0.4167, 0.5, 0.4167, 0.75, 0.5, 0.75, 0.4167, 0.75, 0.4167, 0.75, 0.5, 0.5208, 0.5, 0.5417, 0.5, 0.5417, 0.5833, 0.5208, 0.5833, 0.5208, 0.5833, 0.5417, 0.5833, 0.5417, 0.6667, 0.5208, 0.6667, 0.5208, 0.6667, 0.5417, 0.6667, 0.5417, 0.75, 0.5208, 0.75, 0.5208, 0.75, 0.5417, 0.75, 0.5417, 0.8333, 0.5208, 0.8333, 0.5208, 0.8333, 0.5417, 0.8333, 0.5417, 0.9167, 0.5208, 0.9167, 0.5208, 0.9167, 0.5417, 0.9167, 0.5417, 1.0, 0.5208, 1.0, 0.5208, 2.22e-16, 0.5417, 2.22e-16, 0.5417, 0.08333, 0.5208, 0.08333, 0.5208, 0.08333, 0.5417, 0.08333, 0.5417, 0.1667, 0.5208, 0.1667, 0.5208, 0.1667, 0.5417, 0.1667, 0.5417, 0.25, 0.5208, 0.25, 0.5208, 0.25, 0.5417, 0.25, 0.5417, 0.3333, 0.5208, 0.3333, 0.5208, 0.3333, 0.5417, 0.3333, 0.5417, 0.4167, 0.5208, 0.4167, 0.5208, 0.4167, 0.5417, 0.4167, 0.5417, 0.5, 0.5208, 0.5, 0.5417, 0.5, 0.5625, 0.5, 0.5625, 0.5833, 0.5417, 0.5833, 0.5417, 0.5833, 0.5625, 0.5833, 0.5625, 0.6667, 0.5417, 0.6667, 0.5417, 0.6667, 0.5625, 0.6667, 0.5625, 0.75, 0.5417, 0.75, 0.5417, 0.75, 0.5625, 0.75, 0.5625, 0.8333, 0.5417, 0.8333, 0.5417, 0.8333, 0.5625, 0.8333, 0.5625, 0.9167, 0.5417, 0.9167, 0.5417, 0.9167, 0.5625, 0.9167, 0.5625, 1.0, 0.5417, 1.0, 0.5417, 2.22e-16, 0.5625, 2.22e-16, 0.5625, 0.08333, 0.5417, 0.08333, 0.5417, 0.08333, 0.5625, 0.08333, 0.5625, 0.1667, 0.5417, 0.1667, 0.5417, 0.1667, 0.5625, 0.1667, 0.5625, 0.25, 0.5417, 0.25, 0.5417, 0.25, 0.5625, 0.25, 0.5625, 0.3333, 0.5417, 0.3333, 0.5417, 0.3333, 0.5625, 0.3333, 0.5625, 0.4167, 0.5417, 0.4167, 0.5417, 0.4167, 0.5625, 0.4167, 0.5625, 0.5, 0.5417, 0.5, 0.5625, 0.5833, 0.5625, 0.5, 0.5625, 0.5, 0.5625, 0.5833, 0.5625, 0.5833, 0.5833, 0.5833, 0.5833, 0.6667, 0.5625, 0.6667, 0.5625, 0.6667, 0.5833, 0.6667, 0.5833, 0.75, 0.5625, 0.75, 0.5625, 0.75, 0.5833, 0.75, 0.5833, 0.8333, 0.5625, 0.8333, 0.5625, 0.8333, 0.5833, 0.8333, 0.5833, 0.9167, 0.5625, 0.9167, 0.9583, 0.9167, 0.9583, 1.0, 0.9583, 1.0, 0.9583, 0.9167, 0.7708, 2.22e-16, 0.7708, 0.08333, 0.7708, 0.08333, 0.7708, 2.22e-16, 0.5625, 0.08333, 0.5833, 0.08333, 0.5833, 0.1667, 0.5625, 0.1667, 0.5625, 0.1667, 0.5833, 0.1667, 0.5833, 0.25, 0.5625, 0.25, 0.5625, 0.25, 0.5833, 0.25, 0.5833, 0.3333, 0.5625, 0.3333, 0.5625, 0.3333, 0.5833, 0.3333, 0.5833, 0.4167, 0.5625, 0.4167, 0.625, 0.4167, 0.6458, 0.4167, 0.6458, 0.4167, 0.625, 0.4167, 0.5833, 0.5, 0.6042, 0.5, 0.6042, 0.5833, 0.5833, 0.5833, 0.5833, 0.5833, 0.6042, 0.5833, 0.6042, 0.6667, 0.5833, 0.6667, 0.5833, 0.6667, 0.6042, 0.6667, 0.6042, 0.75, 0.5833, 0.75, 0.5833, 0.75, 0.6042, 0.75, 0.6042, 0.8333, 0.5833, 0.8333, 0.5833, 0.8333, 0.6042, 0.8333, 0.6042, 0.9167, 0.5833, 0.9167, 0.5833, 0.9167, 0.6042, 0.9167, 0.6042, 1.0, 0.5833, 1.0, 0.5833, 2.22e-16, 0.6042, 2.22e-16, 0.6042, 0.08333, 0.5833, 0.08333, 0.5833, 0.08333, 0.6042, 0.08333, 0.6042, 0.1667, 0.5833, 0.1667, 0.5833, 0.1667, 0.6042, 0.1667, 0.6042, 0.25, 0.5833, 0.25, 0.5833, 0.25, 0.6042, 0.25, 0.6042, 0.3333, 0.5833, 0.3333, 0.5833, 0.3333, 0.6042, 0.3333, 0.6042, 0.4167, 0.5833, 0.4167, 0.5833, 0.4167, 0.6042, 0.4167, 0.6042, 0.5, 0.5833, 0.5, 0.6042, 0.5, 0.625, 0.5, 0.625, 0.5833, 0.6042, 0.5833, 0.6042, 0.5833, 0.625, 0.5833, 0.625, 0.6667, 0.6042, 0.6667, 0.6042, 0.6667, 0.625, 0.6667, 0.625, 0.75, 0.6042, 0.75, 0.6042, 0.75, 0.625, 0.75, 0.625, 0.8333, 0.6042, 0.8333, 0.6042, 0.8333, 0.625, 0.8333, 0.625, 0.9167, 0.6042, 0.9167, 0.6042, 0.9167, 0.625, 0.9167, 0.625, 1.0, 0.6042, 1.0, 0.6042, 2.22e-16, 0.625, 2.22e-16, 0.625, 0.08333, 0.6042, 0.08333, 0.6042, 0.08333, 0.625, 0.08333, 0.625, 0.1667, 0.6042, 0.1667, 0.6042, 0.1667, 0.625, 0.1667, 0.625, 0.25, 0.6042, 0.25, 0.6042, 0.25, 0.625, 0.25, 0.625, 0.3333, 0.6042, 0.3333, 0.6042, 0.3333, 0.625, 0.3333, 0.625, 0.4167, 0.6042, 0.4167, 0.6042, 0.4167, 0.625, 0.4167, 0.625, 0.5, 0.6042, 0.5, 0.1458, 0.5, 0.1458, 0.5833, 0.1458, 0.5833, 0.1458, 0.5, 0.625, 0.5833, 0.6458, 0.5833, 0.6458, 0.6667, 0.625, 0.6667, 0.625, 0.6667, 0.6458, 0.6667, 0.6458, 0.75, 0.625, 0.75, 0.625, 0.75, 0.6458, 0.75, 0.6458, 0.8333, 0.625, 0.8333, 0.625, 0.8333, 0.6458, 0.8333, 0.6458, 0.9167, 0.625, 0.9167, 0.625, 0.9167, 0.6458, 0.9167, 0.625, 0.9167, 0.8125, 1.0, 0.8125, 0.9167, 0.8125, 0.9167, 0.8125, 1.0, 0.625, 0.08333, 0.6458, 0.08333, 0.6458, 0.1667, 0.625, 0.1667, 0.625, 0.1667, 0.6458, 0.1667, 0.6458, 0.25, 0.625, 0.25, 0.625, 0.25, 0.6458, 0.25, 0.6458, 0.3333, 0.625, 0.3333, 0.625, 0.3333, 0.6458, 0.3333, 0.6458, 0.4167, 0.625, 0.4167, 0.75, 0.5833, 0.75, 0.5, 0.75, 0.5, 0.75, 0.5833, 0.6458, 0.5, 0.6667, 0.5, 0.6667, 0.5833, 0.6458, 0.5833, 0.6458, 0.5833, 0.6667, 0.5833, 0.6667, 0.6667, 0.6458, 0.6667, 0.6458, 0.6667, 0.6667, 0.6667, 0.6667, 0.75, 0.6458, 0.75, 0.6458, 0.75, 0.6667, 0.75, 0.6667, 0.8333, 0.6458, 0.8333, 0.6458, 0.8333, 0.6667, 0.8333, 0.6667, 0.9167, 0.6458, 0.9167, 0.6458, 0.9167, 0.6667, 0.9167, 0.6667, 1.0, 0.6458, 1.0, 0.6458, 2.22e-16, 0.6667, 2.22e-16, 0.6667, 0.08333, 0.6458, 0.08333, 0.6458, 0.08333, 0.6667, 0.08333, 0.6667, 0.1667, 0.6458, 0.1667, 0.6458, 0.1667, 0.6667, 0.1667, 0.6667, 0.25, 0.6458, 0.25, 0.6458, 0.25, 0.6667, 0.25, 0.6667, 0.3333, 0.6458, 0.3333, 0.6458, 0.3333, 0.6667, 0.3333, 0.6667, 0.4167, 0.6458, 0.4167, 0.6458, 0.4167, 0.6667, 0.4167, 0.6667, 0.5, 0.6458, 0.5, 0.5208, 0.5, 0.5208, 0.5833, 0.5208, 0.5833, 0.5208, 0.5, 0.6667, 0.5833, 0.6875, 0.5833, 0.6875, 0.6667, 0.6667, 0.6667, 0.6667, 0.6667, 0.6875, 0.6667, 0.6875, 0.75, 0.6667, 0.75, 0.6667, 0.75, 0.6875, 0.75, 0.6875, 0.8333, 0.6667, 0.8333, 0.6667, 0.8333, 0.6875, 0.8333, 0.6875, 0.9167, 0.6667, 0.9167, 0.6667, 0.9167, 0.6875, 0.9167, 0.6667, 0.9167, 0.2083, 0.08333, 0.1875, 0.08333, 0.2083, 0.08333, 0.6667, 0.08333, 0.6875, 0.08333, 0.6875, 0.1667, 0.6667, 0.1667, 0.6667, 0.1667, 0.6875, 0.1667, 0.6875, 0.25, 0.6667, 0.25, 0.6667, 0.25, 0.6875, 0.25, 0.6875, 0.3333, 0.6667, 0.3333, 0.6667, 0.3333, 0.6875, 0.3333, 0.6875, 0.4167, 0.6667, 0.4167, 0.3333, 0.4167, 0.3333, 0.5, 0.3333, 0.5, 0.3333, 0.4167, 0.6875, 0.5, 0.7083, 0.5, 0.7083, 0.5833, 0.6875, 0.5833, 0.6875, 0.5833, 0.7083, 0.5833, 0.7083, 0.6667, 0.6875, 0.6667, 0.6875, 0.6667, 0.7083, 0.6667, 0.7083, 0.75, 0.6875, 0.75, 0.6875, 0.75, 0.7083, 0.75, 0.7083, 0.8333, 0.6875, 0.8333, 0.6875, 0.8333, 0.7083, 0.8333, 0.7083, 0.9167, 0.6875, 0.9167, 0.6875, 0.9167, 0.7083, 0.9167, 0.7083, 1.0, 0.6875, 1.0, 0.6875, 2.22e-16, 0.7083, 2.22e-16, 0.7083, 0.08333, 0.6875, 0.08333, 0.6875, 0.08333, 0.7083, 0.08333, 0.7083, 0.1667, 0.6875, 0.1667, 0.6875, 0.1667, 0.7083, 0.1667, 0.7083, 0.25, 0.6875, 0.25, 0.6875, 0.25, 0.7083, 0.25, 0.7083, 0.3333, 0.6875, 0.3333, 0.6875, 0.3333, 0.7083, 0.3333, 0.7083, 0.4167, 0.6875, 0.4167, 0.6875, 0.4167, 0.7083, 0.4167, 0.7083, 0.5, 0.6875, 0.5, 0.9583, 0.4167, 0.9583, 0.5, 0.9583, 0.5, 0.9583, 0.4167, 0.7083, 0.5833, 0.7292, 0.5833, 0.7292, 0.6667, 0.7083, 0.6667, 0.7083, 0.6667, 0.7292, 0.6667, 0.7292, 0.75, 0.7083, 0.75, 0.7083, 0.75, 0.7292, 0.75, 0.7292, 0.8333, 0.7083, 0.8333, 0.7083, 0.8333, 0.7292, 0.8333, 0.7292, 0.9167, 0.7083, 0.9167, 0.0625, 0.9167, 0.08333, 0.9167, 0.0625, 0.9167, 0.7708, 0.08333, 0.75, 0.08333, 0.7708, 0.08333, 0.7083, 0.08333, 0.7292, 0.08333, 0.7292, 0.1667, 0.7083, 0.1667, 0.7083, 0.1667, 0.7292, 0.1667, 0.7292, 0.25, 0.7083, 0.25, 0.7083, 0.25, 0.7292, 0.25, 0.7292, 0.3333, 0.7083, 0.3333, 0.7083, 0.3333, 0.7292, 0.3333, 0.7292, 0.4167, 0.7083, 0.4167, 0.9583, 0.5833, 0.9375, 0.5833, 0.9375, 0.5833, 0.9583, 0.5833, 0.7292, 0.5, 0.75, 0.5, 0.75, 0.5833, 0.7292, 0.5833, 0.7292, 0.5833, 0.75, 0.5833, 0.75, 0.6667, 0.7292, 0.6667, 0.7292, 0.6667, 0.75, 0.6667, 0.75, 0.75, 0.7292, 0.75, 0.7292, 0.75, 0.75, 0.75, 0.75, 0.8333, 0.7292, 0.8333, 0.7292, 0.8333, 0.75, 0.8333, 0.75, 0.9167, 0.7292, 0.9167, 0.7292, 0.9167, 0.75, 0.9167, 0.75, 1.0, 0.7292, 1.0, 0.7292, 2.22e-16, 0.75, 2.22e-16, 0.75, 0.08333, 0.7292, 0.08333, 0.7292, 0.08333, 0.75, 0.08333, 0.75, 0.1667, 0.7292, 0.1667, 0.7292, 0.1667, 0.75, 0.1667, 0.75, 0.25, 0.7292, 0.25, 0.7292, 0.25, 0.75, 0.25, 0.75, 0.3333, 0.7292, 0.3333, 0.7292, 0.3333, 0.75, 0.3333, 0.75, 0.4167, 0.7292, 0.4167, 0.7292, 0.4167, 0.75, 0.4167, 0.75, 0.5, 0.7292, 0.5, 0.625, 0.5, 0.625, 0.4167, 0.625, 0.4167, 0.625, 0.5, 0.75, 0.5833, 0.7708, 0.5833, 0.7708, 0.6667, 0.75, 0.6667, 0.75, 0.6667, 0.7708, 0.6667, 0.7708, 0.75, 0.75, 0.75, 0.75, 0.75, 0.7708, 0.75, 0.7708, 0.8333, 0.75, 0.8333, 0.75, 0.8333, 0.7708, 0.8333, 0.7708, 0.9167, 0.75, 0.9167, 0.625, 1.0, 0.625, 0.9167, 0.625, 0.9167, 0.625, 1.0, 0.7292, 0.08333, 0.7083, 0.08333, 0.7292, 0.08333, 0.75, 0.08333, 0.7708, 0.08333, 0.7708, 0.1667, 0.75, 0.1667, 0.75, 0.1667, 0.7708, 0.1667, 0.7708, 0.25, 0.75, 0.25, 0.75, 0.25, 0.7708, 0.25, 0.7708, 0.3333, 0.75, 0.3333, 0.75, 0.3333, 0.7708, 0.3333, 0.7708, 0.4167, 0.75, 0.4167, 0.3333, 0.5, 0.3333, 0.5833, 0.3333, 0.5833, 0.3333, 0.5, 0.7708, 0.5, 0.7917, 0.5, 0.7917, 0.5833, 0.7708, 0.5833, 0.7708, 0.5833, 0.7917, 0.5833, 0.7917, 0.6667, 0.7708, 0.6667, 0.7708, 0.6667, 0.7917, 0.6667, 0.7917, 0.75, 0.7708, 0.75, 0.7708, 0.75, 0.7917, 0.75, 0.7917, 0.8333, 0.7708, 0.8333, 0.7708, 0.8333, 0.7917, 0.8333, 0.7917, 0.9167, 0.7708, 0.9167, 0.7708, 0.9167, 0.7917, 0.9167, 0.7917, 1.0, 0.7708, 1.0, 0.7708, 2.22e-16, 0.7917, 2.22e-16, 0.7917, 0.08333, 0.7708, 0.08333, 0.7708, 0.08333, 0.7917, 0.08333, 0.7917, 0.1667, 0.7708, 0.1667, 0.7708, 0.1667, 0.7917, 0.1667, 0.7917, 0.25, 0.7708, 0.25, 0.7708, 0.25, 0.7917, 0.25, 0.7917, 0.3333, 0.7708, 0.3333, 0.7708, 0.3333, 0.7917, 0.3333, 0.7917, 0.4167, 0.7708, 0.4167, 0.7708, 0.4167, 0.7917, 0.4167, 0.7917, 0.5, 0.7708, 0.5, 0.7917, 0.5, 0.8125, 0.5, 0.8125, 0.5833, 0.7917, 0.5833, 0.7917, 0.5833, 0.8125, 0.5833, 0.8125, 0.6667, 0.7917, 0.6667, 0.7917, 0.6667, 0.8125, 0.6667, 0.8125, 0.75, 0.7917, 0.75, 0.7917, 0.75, 0.8125, 0.75, 0.8125, 0.8333, 0.7917, 0.8333, 0.7917, 0.8333, 0.8125, 0.8333, 0.8125, 0.9167, 0.7917, 0.9167, 0.7917, 0.9167, 0.8125, 0.9167, 0.8125, 1.0, 0.7917, 1.0, 0.7917, 2.22e-16, 0.8125, 2.22e-16, 0.8125, 0.08333, 0.7917, 0.08333, 0.7917, 0.08333, 0.8125, 0.08333, 0.8125, 0.1667, 0.7917, 0.1667, 0.7917, 0.1667, 0.8125, 0.1667, 0.8125, 0.25, 0.7917, 0.25, 0.7917, 0.25, 0.8125, 0.25, 0.8125, 0.3333, 0.7917, 0.3333, 0.7917, 0.3333, 0.8125, 0.3333, 0.8125, 0.4167, 0.7917, 0.4167, 0.7917, 0.4167, 0.8125, 0.4167, 0.8125, 0.5, 0.7917, 0.5, 0.7708, 0.4167, 0.7708, 0.5, 0.7708, 0.5, 0.7708, 0.4167, 0.8125, 0.5833, 0.8333, 0.5833, 0.8333, 0.6667, 0.8125, 0.6667, 0.8125, 0.6667, 0.8333, 0.6667, 0.8333, 0.75, 0.8125, 0.75, 0.8125, 0.75, 0.8333, 0.75, 0.8333, 0.8333, 0.8125, 0.8333, 0.8125, 0.8333, 0.8333, 0.8333, 0.8333, 0.9167, 0.8125, 0.9167, 0.6667, 1.0, 0.6667, 1.0, 0.6667, 0.9167, 0.6667, 0.9167, 0.375, 0.4167, 0.3958, 0.4167, 0.3958, 0.5, 0.375, 0.5, 0.8125, 0.08333, 0.8333, 0.08333, 0.8333, 0.1667, 0.8125, 0.1667, 0.8125, 0.1667, 0.8333, 0.1667, 0.8333, 0.25, 0.8125, 0.25, 0.8125, 0.25, 0.8333, 0.25, 0.8333, 0.3333, 0.8125, 0.3333, 0.8125, 0.3333, 0.8333, 0.3333, 0.8333, 0.4167, 0.8125, 0.4167, 0.9583, 0.5, 0.9583, 0.5833, 0.9583, 0.5833, 0.9583, 0.5, 0.8333, 0.5, 0.8542, 0.5, 0.8542, 0.5833, 0.8333, 0.5833, 0.8333, 0.5833, 0.8542, 0.5833, 0.8542, 0.6667, 0.8333, 0.6667, 0.8333, 0.6667, 0.8542, 0.6667, 0.8542, 0.75, 0.8333, 0.75, 0.8333, 0.75, 0.8542, 0.75, 0.8542, 0.8333, 0.8333, 0.8333, 0.8333, 0.8333, 0.8542, 0.8333, 0.8542, 0.9167, 0.8333, 0.9167, 0.8333, 0.9167, 0.8542, 0.9167, 0.8542, 1.0, 0.8333, 1.0, 0.8333, 2.22e-16, 0.8542, 2.22e-16, 0.8542, 0.08333, 0.8333, 0.08333, 0.8333, 0.08333, 0.8542, 0.08333, 0.8542, 0.1667, 0.8333, 0.1667, 0.8333, 0.1667, 0.8542, 0.1667, 0.8542, 0.25, 0.8333, 0.25, 0.8333, 0.25, 0.8542, 0.25, 0.8542, 0.3333, 0.8333, 0.3333, 0.8333, 0.3333, 0.8542, 0.3333, 0.8542, 0.4167, 0.8333, 0.4167, 0.8333, 0.4167, 0.8542, 0.4167, 0.8542, 0.5, 0.8333, 0.5, 0.8542, 0.5, 0.875, 0.5, 0.875, 0.5833, 0.8542, 0.5833, 0.8542, 0.5833, 0.875, 0.5833, 0.875, 0.6667, 0.8542, 0.6667, 0.8542, 0.6667, 0.875, 0.6667, 0.875, 0.75, 0.8542, 0.75, 0.8542, 0.75, 0.875, 0.75, 0.875, 0.8333, 0.8542, 0.8333, 0.8542, 0.8333, 0.875, 0.8333, 0.875, 0.9167, 0.8542, 0.9167, 0.8542, 0.9167, 0.875, 0.9167, 0.875, 1.0, 0.8542, 1.0, 0.8542, 2.22e-16, 0.875, 2.22e-16, 0.875, 0.08333, 0.8542, 0.08333, 0.8542, 0.08333, 0.875, 0.08333, 0.875, 0.1667, 0.8542, 0.1667, 0.8542, 0.1667, 0.875, 0.1667, 0.875, 0.25, 0.8542, 0.25, 0.8542, 0.25, 0.875, 0.25, 0.875, 0.3333, 0.8542, 0.3333, 0.8542, 0.3333, 0.875, 0.3333, 0.875, 0.4167, 0.8542, 0.4167, 0.8542, 0.4167, 0.875, 0.4167, 0.875, 0.5, 0.8542, 0.5, 0.625, 0.5833, 0.625, 0.5, 0.625, 0.5, 0.625, 0.5833, 0.875, 0.5833, 0.8958, 0.5833, 0.8958, 0.6667, 0.875, 0.6667, 0.875, 0.6667, 0.8958, 0.6667, 0.8958, 0.75, 0.875, 0.75, 0.875, 0.75, 0.8958, 0.75, 0.8958, 0.8333, 0.875, 0.8333, 0.875, 0.8333, 0.8958, 0.8333, 0.8958, 0.9167, 0.875, 0.9167, 0.375, 0.5, 0.3958, 0.5, 0.3958, 0.5833, 0.375, 0.5833, 0.875, 0.5, 0.8958, 0.5, 0.8958, 0.5833, 0.875, 0.5833, 0.875, 0.08333, 0.8958, 0.08333, 0.8958, 0.1667, 0.875, 0.1667, 0.875, 0.1667, 0.8958, 0.1667, 0.8958, 0.25, 0.875, 0.25, 0.875, 0.25, 0.8958, 0.25, 0.8958, 0.3333, 0.875, 0.3333, 0.875, 0.3333, 0.8958, 0.3333, 0.8958, 0.4167, 0.875, 0.4167, 0.8125, 0.5, 0.8125, 0.4167, 0.8125, 0.4167, 0.8125, 0.5, 0.8958, 0.5, 0.9167, 0.5, 0.9167, 0.5833, 0.8958, 0.5833, 0.8958, 0.5833, 0.9167, 0.5833, 0.9167, 0.6667, 0.8958, 0.6667, 0.8958, 0.6667, 0.9167, 0.6667, 0.9167, 0.75, 0.8958, 0.75, 0.8958, 0.75, 0.9167, 0.75, 0.9167, 0.8333, 0.8958, 0.8333, 0.8958, 0.8333, 0.9167, 0.8333, 0.9167, 0.9167, 0.8958, 0.9167, 0.8958, 0.9167, 0.9167, 0.9167, 0.9167, 1.0, 0.8958, 1.0, 0.8958, 2.22e-16, 0.9167, 2.22e-16, 0.9167, 0.08333, 0.8958, 0.08333, 0.8958, 0.08333, 0.9167, 0.08333, 0.9167, 0.1667, 0.8958, 0.1667, 0.8958, 0.1667, 0.9167, 0.1667, 0.9167, 0.25, 0.8958, 0.25, 0.8958, 0.25, 0.9167, 0.25, 0.9167, 0.3333, 0.8958, 0.3333, 0.8958, 0.3333, 0.9167, 0.3333, 0.9167, 0.4167, 0.8958, 0.4167, 0.8958, 0.4167, 0.9167, 0.4167, 0.9167, 0.5, 0.8958, 0.5, 0.9167, 0.5, 0.9375, 0.5, 0.9375, 0.5833, 0.9167, 0.5833, 0.9167, 0.5833, 0.9375, 0.5833, 0.9375, 0.6667, 0.9167, 0.6667, 0.9167, 0.6667, 0.9375, 0.6667, 0.9375, 0.75, 0.9167, 0.75, 0.9167, 0.75, 0.9375, 0.75, 0.9375, 0.8333, 0.9167, 0.8333, 0.9167, 0.8333, 0.9375, 0.8333, 0.9375, 0.9167, 0.9167, 0.9167, 0.9167, 0.9167, 0.9375, 0.9167, 0.9375, 1.0, 0.9167, 1.0, 0.9167, 2.22e-16, 0.9375, 2.22e-16, 0.9375, 0.08333, 0.9167, 0.08333, 0.9167, 0.08333, 0.9375, 0.08333, 0.9375, 0.1667, 0.9167, 0.1667, 0.9167, 0.1667, 0.9375, 0.1667, 0.9375, 0.25, 0.9167, 0.25, 0.9167, 0.25, 0.9375, 0.25, 0.9375, 0.3333, 0.9167, 0.3333, 0.9167, 0.3333, 0.9375, 0.3333, 0.9375, 0.4167, 0.9167, 0.4167, 0.9167, 0.4167, 0.9375, 0.4167, 0.9375, 0.5, 0.9167, 0.5, 0.7708, 0.5, 0.7708, 0.5833, 0.7708, 0.5833, 0.7708, 0.5, 0.9375, 0.5833, 0.9583, 0.5833, 0.9583, 0.6667, 0.9375, 0.6667, 0.9375, 0.6667, 0.9583, 0.6667, 0.9583, 0.75, 0.9375, 0.75, 0.9375, 0.75, 0.9583, 0.75, 0.9583, 0.8333, 0.9375, 0.8333, 0.9375, 0.8333, 0.9583, 0.8333, 0.9583, 0.9167, 0.9375, 0.9167, 0.25, 0.9167, 0.2708, 0.9167, 0.25, 0.9167, 0.4583, 0.08333, 0.4375, 0.08333, 0.4583, 0.08333, 0.9375, 0.08333, 0.9583, 0.08333, 0.9583, 0.1667, 0.9375, 0.1667, 0.9375, 0.1667, 0.9583, 0.1667, 0.9583, 0.25, 0.9375, 0.25, 0.9375, 0.25, 0.9583, 0.25, 0.9583, 0.3333, 0.9375, 0.3333, 0.9375, 0.3333, 0.9583, 0.3333, 0.9583, 0.4167, 0.9375, 0.4167, 1.0, 0.5, 1.0, 0.4167, 1.0, 0.4167, 1.0, 0.5, 0.9583, 0.5, 0.9792, 0.5, 0.9792, 0.5833, 0.9583, 0.5833, 0.9583, 0.5833, 0.9792, 0.5833, 0.9792, 0.6667, 0.9583, 0.6667, 0.9583, 0.6667, 0.9792, 0.6667, 0.9792, 0.75, 0.9583, 0.75, 0.9583, 0.75, 0.9792, 0.75, 0.9792, 0.8333, 0.9583, 0.8333, 0.9583, 0.8333, 0.9792, 0.8333, 0.9792, 0.9167, 0.9583, 0.9167, 0.9583, 0.9167, 0.9792, 0.9167, 0.9792, 1.0, 0.9583, 1.0, 0.9583, 2.22e-16, 0.9792, 2.22e-16, 0.9792, 0.08333, 0.9583, 0.08333, 0.9583, 0.08333, 0.9792, 0.08333, 0.9792, 0.1667, 0.9583, 0.1667, 0.9583, 0.1667, 0.9792, 0.1667, 0.9792, 0.25, 0.9583, 0.25, 0.9583, 0.25, 0.9792, 0.25, 0.9792, 0.3333, 0.9583, 0.3333, 0.9583, 0.3333, 0.9792, 0.3333, 0.9792, 0.4167, 0.9583, 0.4167, 0.9583, 0.4167, 0.9792, 0.4167, 0.9792, 0.5, 0.9583, 0.5, 0.9792, 0.5, 1.0, 0.5, 1.0, 0.5833, 0.9792, 0.5833, 0.9792, 0.5833, 1.0, 0.5833, 1.0, 0.6667, 0.9792, 0.6667, 0.9792, 0.6667, 1.0, 0.6667, 1.0, 0.75, 0.9792, 0.75, 0.9792, 0.75, 1.0, 0.75, 1.0, 0.8333, 0.9792, 0.8333, 0.9792, 0.8333, 1.0, 0.8333, 1.0, 0.9167, 0.9792, 0.9167, 0.9792, 0.9167, 1.0, 0.9167, 1.0, 1.0, 0.9792, 1.0, 0.9792, 2.22e-16, 1.0, 2.22e-16, 1.0, 0.08333, 0.9792, 0.08333, 0.9792, 0.08333, 1.0, 0.08333, 1.0, 0.1667, 0.9792, 0.1667, 0.9792, 0.1667, 1.0, 0.1667, 1.0, 0.25, 0.9792, 0.25, 0.9792, 0.25, 1.0, 0.25, 1.0, 0.3333, 0.9792, 0.3333, 0.9792, 0.3333, 1.0, 0.3333, 1.0, 0.4167, 0.9792, 0.4167, 0.9792, 0.4167, 1.0, 0.4167, 1.0, 0.5, 0.9792, 0.5, 0.2083, 0.5833, 0.1875, 0.5833, 0.1875, 0.5833, 0.2083, 0.5833, 8.882e-16, 0.5833, 0.02083, 0.5833, 0.02083, 0.6667, 8.882e-16, 0.6667, 8.882e-16, 0.6667, 0.02083, 0.6667, 0.02083, 0.75, 8.882e-16, 0.75, 8.882e-16, 0.75, 0.02083, 0.75, 0.02083, 0.8333, 8.882e-16, 0.8333, 8.882e-16, 0.8333, 0.02083, 0.8333, 0.02083, 0.9167, 8.882e-16, 0.9167, 0.6458, 2.22e-16, 0.6458, 0.08333, 0.6458, 0.08333, 0.6458, 2.22e-16, 0.0625, 1.0, 0.0625, 0.9167, 0.0625, 0.9167, 0.0625, 1.0, 8.882e-16, 0.08333, 0.02083, 0.08333, 0.02083, 0.1667, 8.882e-16, 0.1667, 8.882e-16, 0.1667, 0.02083, 0.1667, 0.02083, 0.25, 8.882e-16, 0.25, 8.882e-16, 0.25, 0.02083, 0.25, 0.02083, 0.3333, 8.882e-16, 0.3333, 8.882e-16, 0.3333, 0.02083, 0.3333, 0.02083, 0.4167, 8.882e-16, 0.4167, 0.9375, 0.4167, 0.9583, 0.4167, 0.9583, 0.4167, 0.9375, 0.4167, 0.02083, 0.5, 0.04167, 0.5, 0.04167, 0.5833, 0.02083, 0.5833, 0.02083, 0.5833, 0.04167, 0.5833, 0.04167, 0.6667, 0.02083, 0.6667, 0.02083, 0.6667, 0.04167, 0.6667, 0.04167, 0.75, 0.02083, 0.75, 0.02083, 0.75, 0.04167, 0.75, 0.04167, 0.8333, 0.02083, 0.8333, 0.02083, 0.8333, 0.04167, 0.8333, 0.04167, 0.9167, 0.02083, 0.9167, 0.02083, 0.9167, 0.04167, 0.9167, 0.04167, 1.0, 0.02083, 1.0, 0.02083, 2.22e-16, 0.04167, 2.22e-16, 0.04167, 0.08333, 0.02083, 0.08333, 0.02083, 0.08333, 0.04167, 0.08333, 0.04167, 0.1667, 0.02083, 0.1667, 0.02083, 0.1667, 0.04167, 0.1667, 0.04167, 0.25, 0.02083, 0.25, 0.02083, 0.25, 0.04167, 0.25, 0.04167, 0.3333, 0.02083, 0.3333, 0.02083, 0.3333, 0.04167, 0.3333, 0.04167, 0.4167, 0.02083, 0.4167, 0.02083, 0.4167, 0.04167, 0.4167, 0.04167, 0.5, 0.02083, 0.5, 0.04167, 0.5, 0.0625, 0.5, 0.0625, 0.5833, 0.04167, 0.5833, 0.04167, 0.5833, 0.0625, 0.5833, 0.0625, 0.6667, 0.04167, 0.6667, 0.04167, 0.6667, 0.0625, 0.6667, 0.0625, 0.75, 0.04167, 0.75, 0.04167, 0.75, 0.0625, 0.75, 0.0625, 0.8333, 0.04167, 0.8333, 0.04167, 0.8333, 0.0625, 0.8333, 0.0625, 0.9167, 0.04167, 0.9167, 0.04167, 0.9167, 0.0625, 0.9167, 0.0625, 1.0, 0.04167, 1.0, 0.04167, 2.22e-16, 0.0625, 2.22e-16, 0.0625, 0.08333, 0.04167, 0.08333, 0.04167, 0.08333, 0.0625, 0.08333, 0.0625, 0.1667, 0.04167, 0.1667, 0.04167, 0.1667, 0.0625, 0.1667, 0.0625, 0.25, 0.04167, 0.25, 0.04167, 0.25, 0.0625, 0.25, 0.0625, 0.3333, 0.04167, 0.3333, 0.04167, 0.3333, 0.0625, 0.3333, 0.0625, 0.4167, 0.04167, 0.4167, 0.04167, 0.4167, 0.0625, 0.4167, 0.0625, 0.5, 0.04167, 0.5, 0.8125, 0.5833, 0.8125, 0.5, 0.8125, 0.5, 0.8125, 0.5833, 0.0625, 0.5833, 0.08333, 0.5833, 0.08333, 0.6667, 0.0625, 0.6667, 0.0625, 0.6667, 0.08333, 0.6667, 0.08333, 0.75, 0.0625, 0.75, 0.0625, 0.75, 0.08333, 0.75, 0.08333, 0.8333, 0.0625, 0.8333, 0.0625, 0.8333, 0.08333, 0.8333, 0.08333, 0.9167, 0.0625, 0.9167, 0.08333, 0.08333, 0.0625, 0.08333, 0.08333, 0.08333, 0.2083, 0.9167, 0.2083, 1.0, 0.2083, 1.0, 0.2083, 0.9167, 0.0625, 0.08333, 0.08333, 0.08333, 0.08333, 0.1667, 0.0625, 0.1667, 0.0625, 0.1667, 0.08333, 0.1667, 0.08333, 0.25, 0.0625, 0.25, 0.0625, 0.25, 0.08333, 0.25, 0.08333, 0.3333, 0.0625, 0.3333, 0.0625, 0.3333, 0.08333, 0.3333, 0.08333, 0.4167, 0.0625, 0.4167, 0.2083, 0.4167, 0.2083, 0.5, 0.2083, 0.5, 0.2083, 0.4167, 0.08333, 0.5, 0.1042, 0.5, 0.1042, 0.5833, 0.08333, 0.5833, 0.08333, 0.5833, 0.1042, 0.5833, 0.1042, 0.6667, 0.08333, 0.6667, 0.08333, 0.6667, 0.1042, 0.6667, 0.1042, 0.75, 0.08333, 0.75, 0.08333, 0.75, 0.1042, 0.75, 0.1042, 0.8333, 0.08333, 0.8333, 0.08333, 0.8333, 0.1042, 0.8333, 0.1042, 0.9167, 0.08333, 0.9167, 0.08333, 0.9167, 0.1042, 0.9167, 0.1042, 1.0, 0.08333, 1.0, 0.08333, 2.22e-16, 0.1042, 2.22e-16, 0.1042, 0.08333, 0.08333, 0.08333, 0.08333, 0.08333, 0.1042, 0.08333, 0.1042, 0.1667, 0.08333, 0.1667, 0.08333, 0.1667, 0.1042, 0.1667, 0.1042, 0.25, 0.08333, 0.25, 0.08333, 0.25, 0.1042, 0.25, 0.1042, 0.3333, 0.08333, 0.3333, 0.08333, 0.3333, 0.1042, 0.3333, 0.1042, 0.4167, 0.08333, 0.4167, 0.08333, 0.4167, 0.1042, 0.4167, 0.1042, 0.5, 0.08333, 0.5, 0.1042, 0.5, 0.125, 0.5, 0.125, 0.5833, 0.1042, 0.5833, 0.1042, 0.5833, 0.125, 0.5833, 0.125, 0.6667, 0.1042, 0.6667, 0.1042, 0.6667, 0.125, 0.6667, 0.125, 0.75, 0.1042, 0.75, 0.1042, 0.75, 0.125, 0.75, 0.125, 0.8333, 0.1042, 0.8333, 0.1042, 0.8333, 0.125, 0.8333, 0.125, 0.9167, 0.1042, 0.9167, 0.1042, 0.9167, 0.125, 0.9167, 0.125, 1.0, 0.1042, 1.0, 0.1042, 2.22e-16, 0.125, 2.22e-16, 0.125, 0.08333, 0.1042, 0.08333, 0.1042, 0.08333, 0.125, 0.08333, 0.125, 0.1667, 0.1042, 0.1667, 0.1042, 0.1667, 0.125, 0.1667, 0.125, 0.25, 0.1042, 0.25, 0.1042, 0.25, 0.125, 0.25, 0.125, 0.3333, 0.1042, 0.3333, 0.1042, 0.3333, 0.125, 0.3333, 0.125, 0.4167, 0.1042, 0.4167, 0.1042, 0.4167, 0.125, 0.4167, 0.125, 0.5, 0.1042, 0.5, 0.125, 0.4167, 0.1458, 0.4167, 0.1458, 0.4167, 0.125, 0.4167, 0.125, 0.5833, 0.1458, 0.5833, 0.1458, 0.6667, 0.125, 0.6667, 0.125, 0.6667, 0.1458, 0.6667, 0.1458, 0.75, 0.125, 0.75, 0.125, 0.75, 0.1458, 0.75, 0.1458, 0.8333, 0.125, 0.8333, 0.125, 0.8333, 0.1458, 0.8333, 0.1458, 0.9167, 0.125, 0.9167, 0.25, 1.0, 0.25, 0.9167, 0.25, 0.9167, 0.25, 1.0, 0.125, 0.08333, 0.125, 2.22e-16, 0.125, 2.22e-16, 0.125, 0.08333, 0.125, 0.08333, 0.1458, 0.08333, 0.1458, 0.1667, 0.125, 0.1667, 0.125, 0.1667, 0.1458, 0.1667, 0.1458, 0.25, 0.125, 0.25, 0.125, 0.25, 0.1458, 0.25, 0.1458, 0.3333, 0.125, 0.3333, 0.125, 0.3333, 0.1458, 0.3333, 0.1458, 0.4167, 0.125, 0.4167, 1.0, 0.5833, 1.0, 0.5, 1.0, 0.5, 1.0, 0.5833, 0.1458, 0.5, 0.1667, 0.5, 0.1667, 0.5833, 0.1458, 0.5833, 0.1458, 0.5833, 0.1667, 0.5833, 0.1667, 0.6667, 0.1458, 0.6667, 0.1458, 0.6667, 0.1667, 0.6667, 0.1667, 0.75, 0.1458, 0.75, 0.1458, 0.75, 0.1667, 0.75, 0.1667, 0.8333, 0.1458, 0.8333, 0.1458, 0.8333, 0.1667, 0.8333, 0.1667, 0.9167, 0.1458, 0.9167, 0.1458, 0.9167, 0.1667, 0.9167, 0.1667, 1.0, 0.1458, 1.0, 0.1458, 2.22e-16, 0.1667, 2.22e-16, 0.1667, 0.08333, 0.1458, 0.08333, 0.1458, 0.08333, 0.1667, 0.08333, 0.1667, 0.1667, 0.1458, 0.1667, 0.1458, 0.1667, 0.1667, 0.1667, 0.1667, 0.25, 0.1458, 0.25, 0.1458, 0.25, 0.1667, 0.25, 0.1667, 0.3333, 0.1458, 0.3333, 0.1458, 0.3333, 0.1667, 0.3333, 0.1667, 0.4167, 0.1458, 0.4167, 0.1458, 0.4167, 0.1667, 0.4167, 0.1667, 0.5, 0.1458, 0.5, 0.1667, 0.5, 0.1875, 0.5, 0.1875, 0.5833, 0.1667, 0.5833, 0.1667, 0.5833, 0.1875, 0.5833, 0.1875, 0.6667, 0.1667, 0.6667, 0.1667, 0.6667, 0.1875, 0.6667, 0.1875, 0.75, 0.1667, 0.75, 0.1667, 0.75, 0.1875, 0.75, 0.1875, 0.8333, 0.1667, 0.8333, 0.1667, 0.8333, 0.1875, 0.8333, 0.1875, 0.9167, 0.1667, 0.9167, 0.1667, 0.9167, 0.1875, 0.9167, 0.1875, 1.0, 0.1667, 1.0, 0.1667, 2.22e-16, 0.1875, 2.22e-16, 0.1875, 0.08333, 0.1667, 0.08333, 0.1667, 0.08333, 0.1875, 0.08333, 0.1875, 0.1667, 0.1667, 0.1667, 0.1667, 0.1667, 0.1875, 0.1667, 0.1875, 0.25, 0.1667, 0.25, 0.1667, 0.25, 0.1875, 0.25, 0.1875, 0.3333, 0.1667, 0.3333, 0.1667, 0.3333, 0.1875, 0.3333, 0.1875, 0.4167, 0.1667, 0.4167, 0.1667, 0.4167, 0.1875, 0.4167, 0.1875, 0.5, 0.1667, 0.5, 0.2083, 0.5, 0.2083, 0.5833, 0.2083, 0.5833, 0.2083, 0.5, 0.1875, 0.5833, 0.2083, 0.5833, 0.2083, 0.6667, 0.1875, 0.6667, 0.1875, 0.6667, 0.2083, 0.6667, 0.2083, 0.75, 0.1875, 0.75, 0.1875, 0.75, 0.2083, 0.75, 0.2083, 0.8333, 0.1875, 0.8333, 0.1875, 0.8333, 0.2083, 0.8333, 0.2083, 0.9167, 0.1875, 0.9167, 0.8333, 2.22e-16, 0.8333, 0.08333, 0.8333, 0.08333, 0.8333, 2.22e-16, 0.2708, 0.08333, 0.25, 0.08333, 0.2708, 0.08333, 0.1875, 0.08333, 0.2083, 0.08333, 0.2083, 0.1667, 0.1875, 0.1667, 0.1875, 0.1667, 0.2083, 0.1667, 0.2083, 0.25, 0.1875, 0.25, 0.1875, 0.25, 0.2083, 0.25, 0.2083, 0.3333, 0.1875, 0.3333, 0.1875, 0.3333, 0.2083, 0.3333, 0.2083, 0.4167, 0.1875, 0.4167, 0.3958, 0.4167, 0.3958, 0.5, 0.3958, 0.5, 0.3958, 0.4167, 0.2083, 0.5, 0.2292, 0.5, 0.2292, 0.5833, 0.2083, 0.5833, 0.2083, 0.5833, 0.2292, 0.5833, 0.2292, 0.6667, 0.2083, 0.6667, 0.2083, 0.6667, 0.2292, 0.6667, 0.2292, 0.75, 0.2083, 0.75, 0.2083, 0.75, 0.2292, 0.75, 0.2292, 0.8333, 0.2083, 0.8333, 0.2083, 0.8333, 0.2292, 0.8333, 0.2292, 0.9167, 0.2083, 0.9167, 0.2083, 0.9167, 0.2292, 0.9167, 0.2292, 1.0, 0.2083, 1.0, 0.2083, 2.22e-16, 0.2292, 2.22e-16, 0.2292, 0.08333, 0.2083, 0.08333, 0.2083, 0.08333, 0.2292, 0.08333, 0.2292, 0.1667, 0.2083, 0.1667, 0.2083, 0.1667, 0.2292, 0.1667, 0.2292, 0.25, 0.2083, 0.25, 0.2083, 0.25, 0.2292, 0.25, 0.2292, 0.3333, 0.2083, 0.3333, 0.2083, 0.3333, 0.2292, 0.3333, 0.2292, 0.4167, 0.2083, 0.4167, 0.2083, 0.4167, 0.2292, 0.4167, 0.2292, 0.5, 0.2083, 0.5, 0.2292, 0.5, 0.25, 0.5, 0.25, 0.5833, 0.2292, 0.5833, 0.2292, 0.5833, 0.25, 0.5833, 0.25, 0.6667, 0.2292, 0.6667, 0.2292, 0.6667, 0.25, 0.6667, 0.25, 0.75, 0.2292, 0.75, 0.2292, 0.75, 0.25, 0.75, 0.25, 0.8333, 0.2292, 0.8333, 0.2292, 0.8333, 0.25, 0.8333, 0.25, 0.9167, 0.2292, 0.9167, 0.2292, 0.9167, 0.25, 0.9167, 0.25, 1.0, 0.2292, 1.0, 0.2292, 2.22e-16, 0.25, 2.22e-16, 0.25, 0.08333, 0.2292, 0.08333, 0.2292, 0.08333, 0.25, 0.08333, 0.25, 0.1667, 0.2292, 0.1667, 0.2292, 0.1667, 0.25, 0.1667, 0.25, 0.25, 0.2292, 0.25, 0.2292, 0.25, 0.25, 0.25, 0.25, 0.3333, 0.2292, 0.3333, 0.2292, 0.3333, 0.25, 0.3333, 0.25, 0.4167, 0.2292, 0.4167, 0.2292, 0.4167, 0.25, 0.4167, 0.25, 0.5, 0.2292, 0.5, 0.0625, 0.5, 0.0625, 0.4167, 0.0625, 0.4167, 0.0625, 0.5, 0.25, 0.5833, 0.2708, 0.5833, 0.2708, 0.6667, 0.25, 0.6667, 0.25, 0.6667, 0.2708, 0.6667, 0.2708, 0.75, 0.25, 0.75, 0.25, 0.75, 0.2708, 0.75, 0.2708, 0.8333, 0.25, 0.8333, 0.25, 0.8333, 0.2708, 0.8333, 0.2708, 0.9167, 0.25, 0.9167, 0.5, 0.08333, 0.5, 2.22e-16, 0.5, 2.22e-16, 0.5, 0.08333, 0.6875, 2.22e-16, 0.6875, 2.22e-16, 0.6875, 0.08333, 0.6875, 0.08333, 0.25, 0.08333, 0.2708, 0.08333, 0.2708, 0.1667, 0.25, 0.1667, 0.25, 0.1667, 0.2708, 0.1667, 0.2708, 0.25, 0.25, 0.25, 0.25, 0.25, 0.2708, 0.25, 0.2708, 0.3333, 0.25, 0.3333, 0.25, 0.3333, 0.2708, 0.3333, 0.2708, 0.4167, 0.25, 0.4167, 0.6667, 0.5, 0.6667, 0.4167, 0.6667, 0.4167, 0.6667, 0.5, 0.2708, 0.5, 0.2917, 0.5, 0.2917, 0.5833, 0.2708, 0.5833, 0.2708, 0.5833, 0.2917, 0.5833, 0.2917, 0.6667, 0.2708, 0.6667, 0.2708, 0.6667, 0.2917, 0.6667, 0.2917, 0.75, 0.2708, 0.75, 0.2708, 0.75, 0.2917, 0.75, 0.2917, 0.8333, 0.2708, 0.8333, 0.2708, 0.8333, 0.2917, 0.8333, 0.2917, 0.9167, 0.2708, 0.9167, 0.2708, 0.9167, 0.2917, 0.9167, 0.2917, 1.0, 0.2708, 1.0, 0.2708, 2.22e-16, 0.2917, 2.22e-16, 0.2917, 0.08333, 0.2708, 0.08333, 0.2708, 0.08333, 0.2917, 0.08333, 0.2917, 0.1667, 0.2708, 0.1667, 0.2708, 0.1667, 0.2917, 0.1667, 0.2917, 0.25, 0.2708, 0.25, 0.2708, 0.25, 0.2917, 0.25, 0.2917, 0.3333, 0.2708, 0.3333, 0.2708, 0.3333, 0.2917, 0.3333, 0.2917, 0.4167, 0.2708, 0.4167, 0.2708, 0.4167, 0.2917, 0.4167, 0.2917, 0.5, 0.2708, 0.5, 0.2917, 0.5, 0.3125, 0.5, 0.3125, 0.5833, 0.2917, 0.5833, 0.2917, 0.5833, 0.3125, 0.5833, 0.3125, 0.6667, 0.2917, 0.6667, 0.2917, 0.6667, 0.3125, 0.6667, 0.3125, 0.75, 0.2917, 0.75, 0.2917, 0.75, 0.3125, 0.75, 0.3125, 0.8333, 0.2917, 0.8333, 0.2917, 0.8333, 0.3125, 0.8333, 0.3125, 0.9167, 0.2917, 0.9167, 0.2917, 0.9167, 0.3125, 0.9167, 0.3125, 1.0, 0.2917, 1.0, 0.2917, 2.22e-16, 0.3125, 2.22e-16, 0.3125, 0.08333, 0.2917, 0.08333, 0.2917, 0.08333, 0.3125, 0.08333, 0.3125, 0.1667, 0.2917, 0.1667, 0.2917, 0.1667, 0.3125, 0.1667, 0.3125, 0.25, 0.2917, 0.25, 0.2917, 0.25, 0.3125, 0.25, 0.3125, 0.3333, 0.2917, 0.3333, 0.2917, 0.3333, 0.3125, 0.3333, 0.3125, 0.4167, 0.2917, 0.4167, 0.2917, 0.4167, 0.3125, 0.4167, 0.3125, 0.5, 0.2917, 0.5, 0.5, 0.4167, 0.5208, 0.4167, 0.5208, 0.4167, 0.5, 0.4167, 0.3125, 0.5833, 0.3333, 0.5833, 0.3333, 0.6667, 0.3125, 0.6667, 0.3125, 0.6667, 0.3333, 0.6667, 0.3333, 0.75, 0.3125, 0.75, 0.3125, 0.75, 0.3333, 0.75, 0.3333, 0.8333, 0.3125, 0.8333, 0.3125, 0.8333, 0.3333, 0.8333, 0.3333, 0.9167, 0.3125, 0.9167, 0.3125, 0.08333, 0.3125, 2.22e-16, 0.3125, 2.22e-16, 0.3125, 0.08333, 0.02083, 2.22e-16, 0.02083, 0.08333, 0.02083, 0.08333, 0.02083, 2.22e-16, 0.3125, 0.08333, 0.3333, 0.08333, 0.3333, 0.1667, 0.3125, 0.1667, 0.3125, 0.1667, 0.3333, 0.1667, 0.3333, 0.25, 0.3125, 0.25, 0.3125, 0.25, 0.3333, 0.25, 0.3333, 0.3333, 0.3125, 0.3333, 0.3125, 0.3333, 0.3333, 0.3333, 0.3333, 0.4167, 0.3125, 0.4167, 0.02083, 0.4167, 0.02083, 0.5, 0.02083, 0.5, 0.02083, 0.4167, 0.3333, 0.5, 0.3542, 0.5, 0.3542, 0.5833, 0.3333, 0.5833, 0.3333, 0.5833, 0.3542, 0.5833, 0.3542, 0.6667, 0.3333, 0.6667, 0.3333, 0.6667, 0.3542, 0.6667, 0.3542, 0.75, 0.3333, 0.75, 0.3333, 0.75, 0.3542, 0.75, 0.3542, 0.8333, 0.3333, 0.8333, 0.3333, 0.8333, 0.3542, 0.8333, 0.3542, 0.9167, 0.3333, 0.9167, 0.3333, 0.9167, 0.3542, 0.9167, 0.3542, 1.0, 0.3333, 1.0, 0.3333, 2.22e-16, 0.3542, 2.22e-16, 0.3542, 0.08333, 0.3333, 0.08333, 0.3333, 0.08333, 0.3542, 0.08333, 0.3542, 0.1667, 0.3333, 0.1667, 0.3333, 0.1667, 0.3542, 0.1667, 0.3542, 0.25, 0.3333, 0.25, 0.3333, 0.25, 0.3542, 0.25, 0.3542, 0.3333, 0.3333, 0.3333, 0.3333, 0.3333, 0.3542, 0.3333, 0.3542, 0.4167, 0.3333, 0.4167, 0.3333, 0.4167, 0.3542, 0.4167, 0.3542, 0.5, 0.3333, 0.5, 0.3542, 0.5, 0.375, 0.5, 0.375, 0.5833, 0.3542, 0.5833, 0.3542, 0.5833, 0.375, 0.5833, 0.375, 0.6667, 0.3542, 0.6667, 0.3542, 0.6667, 0.375, 0.6667, 0.375, 0.75, 0.3542, 0.75, 0.3542, 0.75, 0.375, 0.75, 0.375, 0.8333, 0.3542, 0.8333, 0.3542, 0.8333, 0.375, 0.8333, 0.375, 0.9167, 0.3542, 0.9167, 0.3542, 0.9167, 0.375, 0.9167, 0.375, 1.0, 0.3542, 1.0, 0.3542, 2.22e-16, 0.375, 2.22e-16, 0.375, 0.08333, 0.3542, 0.08333, 0.3542, 0.08333, 0.375, 0.08333, 0.375, 0.1667, 0.3542, 0.1667, 0.3542, 0.1667, 0.375, 0.1667, 0.375, 0.25, 0.3542, 0.25, 0.3542, 0.25, 0.375, 0.25, 0.375, 0.3333, 0.3542, 0.3333, 0.3542, 0.3333, 0.375, 0.3333, 0.375, 0.4167, 0.3542, 0.4167, 0.3542, 0.4167, 0.375, 0.4167, 0.375, 0.5, 0.3542, 0.5, 0.3958, 0.5, 0.3958, 0.5833, 0.3958, 0.5833, 0.3958, 0.5, 0.375, 0.5833, 0.3958, 0.5833, 0.3958, 0.6667, 0.375, 0.6667, 0.375, 0.6667, 0.3958, 0.6667, 0.3958, 0.75, 0.375, 0.75, 0.375, 0.75, 0.3958, 0.75, 0.3958, 0.8333, 0.375, 0.8333, 0.375, 0.8333, 0.3958, 0.8333, 0.3958, 0.9167, 0.375, 0.9167, 0.875, 0.9167, 0.8958, 0.9167, 0.875, 0.9167, 0.6875, 0.08333, 0.6667, 0.08333, 0.6875, 0.08333, 0.375, 0.08333, 0.3958, 0.08333, 0.3958, 0.1667, 0.375, 0.1667, 0.375, 0.1667, 0.3958, 0.1667, 0.3958, 0.25, 0.375, 0.25, 0.375, 0.25, 0.3958, 0.25, 0.3958, 0.3333, 0.375, 0.3333, 0.375, 0.3333, 0.3958, 0.3333, 0.3958, 0.4167, 0.375, 0.4167, 0.0625, 0.5833, 0.0625, 0.5, 0.0625, 0.5, 0.0625, 0.5833, 0.3958, 0.5, 0.4167, 0.5, 0.4167, 0.5833, 0.3958, 0.5833, 0.3958, 0.5833, 0.4167, 0.5833, 0.4167, 0.6667, 0.3958, 0.6667, 0.3958, 0.6667, 0.4167, 0.6667, 0.4167, 0.75, 0.3958, 0.75, 0.3958, 0.75, 0.4167, 0.75, 0.4167, 0.8333, 0.3958, 0.8333, 0.3958, 0.8333, 0.4167, 0.8333, 0.4167, 0.9167, 0.3958, 0.9167, 0.3958, 0.9167, 0.4167, 0.9167, 0.4167, 1.0, 0.3958, 1.0, 0.3958, 2.22e-16, 0.4167, 2.22e-16, 0.4167, 0.08333, 0.3958, 0.08333, 0.3958, 0.08333, 0.4167, 0.08333, 0.4167, 0.1667, 0.3958, 0.1667, 0.3958, 0.1667, 0.4167, 0.1667, 0.4167, 0.25, 0.3958, 0.25, 0.3958, 0.25, 0.4167, 0.25, 0.4167, 0.3333, 0.3958, 0.3333, 0.3958, 0.3333, 0.4167, 0.3333, 0.4167, 0.4167, 0.3958, 0.4167, 0.3958, 0.4167, 0.4167, 0.4167, 0.4167, 0.5, 0.3958, 0.5, 0.4167, 0.5, 0.4375, 0.5, 0.4375, 0.5833, 0.4167, 0.5833, 0.4167, 0.5833, 0.4375, 0.5833, 0.4375, 0.6667, 0.4167, 0.6667, 0.4167, 0.6667, 0.4375, 0.6667, 0.4375, 0.75, 0.4167, 0.75, 0.4167, 0.75, 0.4375, 0.75, 0.4375, 0.8333, 0.4167, 0.8333, 0.4167, 0.8333, 0.4375, 0.8333, 0.4375, 0.9167, 0.4167, 0.9167, 0.4167, 0.9167, 0.4375, 0.9167, 0.4375, 1.0, 0.4167, 1.0, 0.4167, 2.22e-16, 0.4375, 2.22e-16, 0.4375, 0.08333, 0.4167, 0.08333, 0.4167, 0.08333, 0.4375, 0.08333, 0.4375, 0.1667, 0.4167, 0.1667, 0.4167, 0.1667, 0.4375, 0.1667, 0.4375, 0.25, 0.4167, 0.25, 0.4167, 0.25, 0.4375, 0.25, 0.4375, 0.3333, 0.4167, 0.3333, 0.4167, 0.3333, 0.4375, 0.3333, 0.4375, 0.4167, 0.4167, 0.4167, 0.4167, 0.4167, 0.4375, 0.4167, 0.4375, 0.5, 0.4167, 0.5, 0.6667, 0.5833, 0.6667, 0.5, 0.6667, 0.5, 0.6667, 0.5833, 0.4375, 0.5833, 0.4583, 0.5833, 0.4583, 0.6667, 0.4375, 0.6667, 0.4375, 0.6667, 0.4583, 0.6667, 0.4583, 0.75, 0.4375, 0.75, 0.4375, 0.75, 0.4583, 0.75, 0.4583, 0.8333, 0.4375, 0.8333, 0.4375, 0.8333, 0.4583, 0.8333, 0.4583, 0.9167, 0.4375, 0.9167, 0.7292, 0.9167, 0.7292, 0.9167, 0.7292, 1.0, 0.7292, 1.0, 0.6458, 0.08333, 0.625, 0.08333, 0.6458, 0.08333, 0.4375, 0.08333, 0.4583, 0.08333, 0.4583, 0.1667, 0.4375, 0.1667, 0.4375, 0.1667, 0.4583, 0.1667, 0.4583, 0.25, 0.4375, 0.25, 0.4375, 0.25, 0.4583, 0.25, 0.4583, 0.3333, 0.4375, 0.3333, 0.4375, 0.3333, 0.4583, 0.3333, 0.4583, 0.4167, 0.4375, 0.4167, 8.882e-16, 0.4167, 0.02083, 0.4167, 0.02083, 0.4167, 8.882e-16, 0.4167, 0.4583, 0.5, 0.4792, 0.5, 0.4792, 0.5833, 0.4583, 0.5833, 0.4583, 0.5833, 0.4792, 0.5833, 0.4792, 0.6667, 0.4583, 0.6667, 0.4583, 0.6667, 0.4792, 0.6667, 0.4792, 0.75, 0.4583, 0.75, 0.4583, 0.75, 0.4792, 0.75, 0.4792, 0.8333, 0.4583, 0.8333, 0.4583, 0.8333, 0.4792, 0.8333, 0.4792, 0.9167, 0.4583, 0.9167, 0.4583, 0.9167, 0.4792, 0.9167, 0.4792, 1.0, 0.4583, 1.0, 0.4583, 2.22e-16, 0.4792, 2.22e-16, 0.4792, 0.08333, 0.4583, 0.08333, 0.4583, 0.08333, 0.4792, 0.08333, 0.4792, 0.1667, 0.4583, 0.1667, 0.4583, 0.1667, 0.4792, 0.1667, 0.4792, 0.25, 0.4583, 0.25, 0.4583, 0.25, 0.4792, 0.25, 0.4792, 0.3333, 0.4583, 0.3333, 0.4583, 0.3333, 0.4792, 0.3333, 0.4792, 0.4167, 0.4583, 0.4167, 0.4583, 0.4167, 0.4792, 0.4167, 0.4792, 0.5, 0.4583, 0.5, 0.4792, 0.5, 0.5, 0.5, 0.5, 0.5833, 0.4792, 0.5833, 0.4792, 0.5833, 0.5, 0.5833, 0.5, 0.6667, 0.4792, 0.6667, 0.4792, 0.6667, 0.5, 0.6667, 0.5, 0.75, 0.4792, 0.75, 0.4792, 0.75, 0.5, 0.75, 0.5, 0.8333, 0.4792, 0.8333, 0.4792, 0.8333, 0.5, 0.8333, 0.5, 0.9167, 0.4792, 0.9167, 0.4792, 0.9167, 0.5, 0.9167, 0.5, 1.0, 0.4792, 1.0, 0.4792, 2.22e-16, 0.5, 2.22e-16, 0.5, 0.08333, 0.4792, 0.08333, 0.4792, 0.08333, 0.5, 0.08333, 0.5, 0.1667, 0.4792, 0.1667, 0.4792, 0.1667, 0.5, 0.1667, 0.5, 0.25, 0.4792, 0.25, 0.4792, 0.25, 0.5, 0.25, 0.5, 0.3333, 0.4792, 0.3333, 0.4792, 0.3333, 0.5, 0.3333, 0.5, 0.4167, 0.4792, 0.4167, 0.4792, 0.4167, 0.5, 0.4167, 0.5, 0.5, 0.4792, 0.5, 0.3125, 0.9167, 0.3333, 0.9167, 0.3125, 0.9167, 0.8125, 0.4167, 0.8333, 0.4167, 0.8333, 0.5, 0.8125, 0.5, 0.3125, 0.4167, 0.3333, 0.4167, 0.3333, 0.5, 0.3125, 0.5, 0.8125, 0.5, 0.8333, 0.5, 0.8333, 0.5833, 0.8125, 0.5833, 0.3125, 0.5, 0.3333, 0.5, 0.3333, 0.5833, 0.3125, 0.5833, 0.75, 0.4167, 0.7708, 0.4167, 0.7708, 0.5, 0.75, 0.5, 0.25, 0.4167, 0.2708, 0.4167, 0.2708, 0.5, 0.25, 0.5, 0.75, 0.5, 0.7708, 0.5, 0.7708, 0.5833, 0.75, 0.5833, 0.25, 0.5, 0.2708, 0.5, 0.2708, 0.5833, 0.25, 0.5833, 0.7083, 0.4167, 0.7292, 0.4167, 0.7292, 0.5, 0.7083, 0.5, 0.1875, 0.4167, 0.2083, 0.4167, 0.2083, 0.5, 0.1875, 0.5, 0.1875, 0.5, 0.2083, 0.5, 0.2083, 0.5833, 0.1875, 0.5833, 0.7083, 0.5, 0.7292, 0.5, 0.7292, 0.5833, 0.7083, 0.5833, 0.125, 0.4167, 0.1458, 0.4167, 0.1458, 0.5, 0.125, 0.5, 0.6667, 0.4167, 0.6875, 0.4167, 0.6875, 0.5, 0.6667, 0.5, 0.125, 0.5, 0.1458, 0.5, 0.1458, 0.5833, 0.125, 0.5833, 0.6667, 0.5, 0.6875, 0.5, 0.6875, 0.5833, 0.6667, 0.5833, 0.0625, 0.4167, 0.08333, 0.4167, 0.08333, 0.5, 0.0625, 0.5, 0.625, 0.4167, 0.6458, 0.4167, 0.6458, 0.5, 0.625, 0.5, 0.0625, 0.5, 0.08333, 0.5, 0.08333, 0.5833, 0.0625, 0.5833, 0.625, 0.5, 0.6458, 0.5, 0.6458, 0.5833, 0.625, 0.5833, 8.882e-16, 0.4167, 0.02083, 0.4167, 0.02083, 0.5, 8.882e-16, 0.5, 0.5625, 0.4167, 0.5833, 0.4167, 0.5833, 0.5, 0.5625, 0.5, 8.882e-16, 0.5, 0.02083, 0.5, 0.02083, 0.5833, 8.882e-16, 0.5833, 0.5625, 0.5, 0.5833, 0.5, 0.5833, 0.5833, 0.5625, 0.5833, 0.9375, 0.4167, 0.9583, 0.4167, 0.9583, 0.5, 0.9375, 0.5, 0.5, 0.4167, 0.5208, 0.4167, 0.5208, 0.5, 0.5, 0.5, 0.9375, 0.5, 0.9583, 0.5, 0.9583, 0.5833, 0.9375, 0.5833, 0.5, 0.5, 0.5208, 0.5, 0.5208, 0.5833, 0.5, 0.5833, 0.875, 0.4167, 0.8958, 0.4167, 0.8958, 0.5, 0.875, 0.5, 0.2083, 2.22e-16, 0.2083, 0.08333, 0.2083, 0.08333, 0.2083, 2.22e-16, 0.8125, 0.9167, 0.8333, 0.9167, 0.8125, 0.9167, 1.0, 1.0, 1.0, 0.9167, 1.0, 0.9167, 1.0, 1.0, 0.25, 0.08333, 0.25, 2.22e-16, 0.25, 2.22e-16, 0.25, 0.08333, 0.875, 0.08333, 0.875, 2.22e-16, 0.875, 2.22e-16, 0.875, 0.08333, 0.1875, 0.9167, 0.2083, 0.9167, 0.1875, 0.9167, 0.9375, 1.0, 0.9375, 0.9167, 0.9375, 0.9167, 0.9375, 1.0, 0.02083, 0.08333, 8.882e-16, 0.08333, 0.02083, 0.08333, 8.882e-16, 0.9167, 0.02083, 0.9167, 8.882e-16, 0.9167, 0.3333, 0.9167, 0.3333, 1.0, 0.3333, 1.0, 0.3333, 0.9167, 0.5833, 2.22e-16, 0.5833, 0.08333, 0.5833, 0.08333, 0.5833, 2.22e-16, 0.0625, 0.08333, 0.0625, 2.22e-16, 0.0625, 2.22e-16, 0.0625, 0.08333, 0.7292, 2.22e-16, 0.7292, 2.22e-16, 0.7292, 0.08333, 0.7292, 0.08333, 0.5625, 1.0, 0.5625, 0.9167, 0.5625, 0.9167, 0.5625, 1.0, 0.9375, 0.9167, 0.9583, 0.9167, 0.9375, 0.9167, 0.1458, 0.9167, 0.1458, 1.0, 0.1458, 1.0, 0.1458, 0.9167, 0.5208, 0.08333, 0.5, 0.08333, 0.5208, 0.08333, 0.9583, 0.08333, 0.9375, 0.08333, 0.9583, 0.08333, 0.75, 1.0, 0.75, 0.9167, 0.75, 0.9167, 0.75, 1.0, 0.7083, 1.0, 0.7083, 1.0, 0.7083, 0.9167, 0.7083, 0.9167, 0.375, 0.9167, 0.3958, 0.9167, 0.375, 0.9167, 0.5625, 0.9167, 0.5833, 0.9167, 0.5625, 0.9167, 0.5208, 2.22e-16, 0.5208, 0.08333, 0.5208, 0.08333, 0.5208, 2.22e-16, 0.75, 0.9167, 0.7708, 0.9167, 0.75, 0.9167, 0.1875, 0.08333, 0.1875, 2.22e-16, 0.1875, 2.22e-16, 0.1875, 0.08333, 0.8958, 0.9167, 0.8958, 1.0, 0.8958, 1.0, 0.8958, 0.9167, 0.7083, 0.9167, 0.7292, 0.9167, 0.7083, 0.9167, 0.3333, 2.22e-16, 0.3333, 0.08333, 0.3333, 0.08333, 0.3333, 2.22e-16, 0.2708, 0.9167, 0.2708, 1.0, 0.2708, 1.0, 0.2708, 0.9167, 0.9583, 2.22e-16, 0.9583, 0.08333, 0.9583, 0.08333, 0.9583, 2.22e-16, 0.4583, 2.22e-16, 0.4583, 0.08333, 0.4583, 0.08333, 0.4583, 2.22e-16, 0.5, 1.0, 0.5, 0.9167, 0.5, 0.9167, 0.5, 1.0, 1.0, 0.08333, 1.0, 2.22e-16, 1.0, 2.22e-16, 1.0, 0.08333, 0.6875, 0.9167, 0.6875, 0.9167, 0.6875, 1.0, 0.6875, 1.0, 0.1458, 2.22e-16, 0.1458, 0.08333, 0.1458, 0.08333, 0.1458, 2.22e-16, 0.8125, 0.08333, 0.8125, 2.22e-16, 0.8125, 2.22e-16, 0.8125, 0.08333, 0.4375, 0.08333, 0.4375, 2.22e-16, 0.4375, 2.22e-16, 0.4375, 0.08333, 0.5, 0.9167, 0.5208, 0.9167, 0.5, 0.9167, 0.08333, 0.9167, 0.08333, 1.0, 0.08333, 1.0, 0.08333, 0.9167, 0.8958, 0.08333, 0.875, 0.08333, 0.8958, 0.08333, 0.6667, 0.08333, 0.6667, 0.08333, 0.6667, 2.22e-16, 0.6667, 2.22e-16, 0.375, 1.0, 0.375, 0.9167, 0.375, 0.9167, 0.375, 1.0, 0.625, 0.08333, 0.625, 2.22e-16, 0.625, 2.22e-16, 0.625, 0.08333, 0.9375, 0.08333, 0.9375, 2.22e-16, 0.9375, 2.22e-16, 0.9375, 0.08333, 0.3958, 2.22e-16, 0.3958, 0.08333, 0.3958, 0.08333, 0.3958, 2.22e-16, 0.8333, 0.9167, 0.8333, 1.0, 0.8333, 1.0, 0.8333, 0.9167, 0.02083, 0.9167, 0.02083, 1.0, 0.02083, 1.0, 0.02083, 0.9167, 0.2708, 2.22e-16, 0.2708, 0.08333, 0.2708, 0.08333, 0.2708, 2.22e-16, 0.375, 0.08333, 0.375, 2.22e-16, 0.375, 2.22e-16, 0.375, 0.08333, 0.4583, 0.9167, 0.4583, 1.0, 0.4583, 1.0, 0.4583, 0.9167, 0.6458, 0.9167, 0.6458, 1.0, 0.6458, 1.0, 0.6458, 0.9167, 0.3958, 0.08333, 0.375, 0.08333, 0.3958, 0.08333, 0.3333, 0.08333, 0.3125, 0.08333, 0.3333, 0.08333, 0.8958, 2.22e-16, 0.8958, 0.08333, 0.8958, 0.08333, 0.8958, 2.22e-16, 0.08333, 2.22e-16, 0.08333, 0.08333, 0.08333, 0.08333, 0.08333, 2.22e-16, 0.75, 0.08333, 0.75, 2.22e-16, 0.75, 2.22e-16, 0.75, 0.08333, 0.1458, 0.08333, 0.125, 0.08333, 0.1458, 0.08333, 0.7708, 0.9167, 0.7708, 1.0, 0.7708, 1.0, 0.7708, 0.9167, 0.7083, 0.08333, 0.7083, 0.08333, 0.7083, 2.22e-16, 0.7083, 2.22e-16, 0.5833, 0.9167, 0.5833, 1.0, 0.5833, 1.0, 0.5833, 0.9167, 0.125, 1.0, 0.125, 0.9167, 0.125, 0.9167, 0.125, 1.0, 0.4375, 1.0, 0.4375, 0.9167, 0.4375, 0.9167, 0.4375, 1.0, 0.5625, 0.08333, 0.5625, 2.22e-16, 0.5625, 2.22e-16, 0.5625, 0.08333, 0.3125, 1.0, 0.3125, 0.9167, 0.3125, 0.9167, 0.3125, 1.0, 0.4375, 0.9167, 0.4583, 0.9167, 0.4375, 0.9167, 0.8333, 0.08333, 0.8125, 0.08333, 0.8333, 0.08333, 0.3958, 0.9167, 0.3958, 1.0, 0.3958, 1.0, 0.3958, 0.9167, 0.125, 0.9167, 0.1458, 0.9167, 0.125, 0.9167, 0.875, 1.0, 0.875, 0.9167, 0.875, 0.9167, 0.875, 1.0, 0.5208, 0.9167, 0.5208, 1.0, 0.5208, 1.0, 0.5208, 0.9167, 0.4375, 0.5, 0.4583, 0.5, 0.4583, 0.5833, 0.4375, 0.5833, 0.4375, 0.4167, 0.4583, 0.4167, 0.4583, 0.5, 0.4375, 0.5, 0.5208, 0.4167, 0.5208, 0.5, 0.5208, 0.5, 0.5208, 0.4167, 0.5, 0.5833, 0.5, 0.5, 0.5, 0.5, 0.5, 0.5833, 0.5625, 0.5, 0.5625, 0.4167, 0.5625, 0.4167, 0.5625, 0.5, 0.4375, 0.5833, 0.4375, 0.5, 0.4375, 0.5, 0.4375, 0.5833, 0.3333, 0.5833, 0.3125, 0.5833, 0.3125, 0.5833, 0.3333, 0.5833, 0.3125, 0.4167, 0.3333, 0.4167, 0.3333, 0.4167, 0.3125, 0.4167, 0.8958, 0.5, 0.8958, 0.5833, 0.8958, 0.5833, 0.8958, 0.5, 0.4375, 0.5, 0.4375, 0.4167, 0.4375, 0.4167, 0.4375, 0.5, 0.5, 0.5, 0.5, 0.4167, 0.5, 0.4167, 0.5, 0.5, 0.1458, 0.5833, 0.125, 0.5833, 0.125, 0.5833, 0.1458, 0.5833, 0.08333, 0.5, 0.08333, 0.5833, 0.08333, 0.5833, 0.08333, 0.5, 0.8958, 0.4167, 0.8958, 0.5, 0.8958, 0.5, 0.8958, 0.4167, 0.7083, 0.5833, 0.7083, 0.5, 0.7083, 0.5, 0.7083, 0.5833, 0.08333, 0.4167, 0.08333, 0.5, 0.08333, 0.5, 0.08333, 0.4167, 0.7083, 0.5, 0.7083, 0.4167, 0.7083, 0.4167, 0.7083, 0.5, 0.8958, 0.5833, 0.875, 0.5833, 0.875, 0.5833, 0.8958, 0.5833, 0.7083, 0.4167, 0.7292, 0.4167, 0.7292, 0.4167, 0.7083, 0.4167, 0.8125, 0.4167, 0.8333, 0.4167, 0.8333, 0.4167, 0.8125, 0.4167, 0.2708, 0.5833, 0.25, 0.5833, 0.25, 0.5833, 0.2708, 0.5833, 0.8333, 0.5, 0.8333, 0.5833, 0.8333, 0.5833, 0.8333, 0.5, 0.1875, 0.5833, 0.1875, 0.5, 0.1875, 0.5, 0.1875, 0.5833, 0.8333, 0.4167, 0.8333, 0.5, 0.8333, 0.5, 0.8333, 0.4167, 0.6875, 0.5833, 0.6667, 0.5833, 0.6667, 0.5833, 0.6875, 0.5833, 0.375, 0.5833, 0.375, 0.5, 0.375, 0.5, 0.375, 0.5833, 0.1875, 0.5, 0.1875, 0.4167, 0.1875, 0.4167, 0.1875, 0.5, 0.08333, 0.5833, 0.0625, 0.5833, 0.0625, 0.5833, 0.08333, 0.5833, 0.6667, 0.4167, 0.6875, 0.4167, 0.6875, 0.4167, 0.6667, 0.4167, 0.375, 0.5, 0.375, 0.4167, 0.375, 0.4167, 0.375, 0.5, 0.6458, 0.5, 0.6458, 0.5833, 0.6458, 0.5833, 0.6458, 0.5, 0.6458, 0.4167, 0.6458, 0.5, 0.6458, 0.5, 0.6458, 0.4167, 0.9375, 0.5833, 0.9375, 0.5, 0.9375, 0.5, 0.9375, 0.5833, 0.25, 0.4167, 0.2708, 0.4167, 0.2708, 0.4167, 0.25, 0.4167, 0.02083, 0.5833, 8.882e-16, 0.5833, 8.882e-16, 0.5833, 0.02083, 0.5833, 0.8333, 0.5833, 0.8125, 0.5833, 0.8125, 0.5833, 0.8333, 0.5833, 0.4583, 0.5833, 0.4375, 0.5833, 0.4375, 0.5833, 0.4583, 0.5833, 0.5833, 0.5, 0.5833, 0.5833, 0.5833, 0.5833, 0.5833, 0.5, 0.6458, 0.5833, 0.625, 0.5833, 0.625, 0.5833, 0.6458, 0.5833, 0.9375, 0.5, 0.9375, 0.4167, 0.9375, 0.4167, 0.9375, 0.5, 0.0625, 0.4167, 0.08333, 0.4167, 0.08333, 0.4167, 0.0625, 0.4167, 0.3125, 0.5833, 0.3125, 0.5, 0.3125, 0.5, 0.3125, 0.5833, 0.5833, 0.4167, 0.5833, 0.5, 0.5833, 0.5, 0.5833, 0.4167, 0.2708, 0.5, 0.2708, 0.5833, 0.2708, 0.5833, 0.2708, 0.5, 0.75, 0.4167, 0.7708, 0.4167, 0.7708, 0.4167, 0.75, 0.4167, 0.3125, 0.5, 0.3125, 0.4167, 0.3125, 0.4167, 0.3125, 0.5, 0.125, 0.5833, 0.125, 0.5, 0.125, 0.5, 0.125, 0.5833, 0.2708, 0.4167, 0.2708, 0.5, 0.2708, 0.5, 0.2708, 0.4167, 0.5625, 0.4167, 0.5833, 0.4167, 0.5833, 0.4167, 0.5625, 0.4167, 0.7708, 0.5833, 0.75, 0.5833, 0.75, 0.5833, 0.7708, 0.5833, 0.125, 0.5, 0.125, 0.4167, 0.125, 0.4167, 0.125, 0.5, 0.5833, 0.5833, 0.5625, 0.5833, 0.5625, 0.5833, 0.5833, 0.5833, 0.7292, 0.5, 0.7292, 0.5833, 0.7292, 0.5833, 0.7292, 0.5, 0.4375, 0.4167, 0.4583, 0.4167, 0.4583, 0.4167, 0.4375, 0.4167, 0.6875, 0.5, 0.6875, 0.5833, 0.6875, 0.5833, 0.6875, 0.5, 0.1875, 0.4167, 0.2083, 0.4167, 0.2083, 0.4167, 0.1875, 0.4167, 0.4583, 0.5, 0.4583, 0.5833, 0.4583, 0.5833, 0.4583, 0.5, 0.7292, 0.4167, 0.7292, 0.5, 0.7292, 0.5, 0.7292, 0.4167, 0.875, 0.4167, 0.8958, 0.4167, 0.8958, 0.4167, 0.875, 0.4167, 0.875, 0.5833, 0.875, 0.5, 0.875, 0.5, 0.875, 0.5833, 0.5208, 0.5833, 0.5, 0.5833, 0.5, 0.5833, 0.5208, 0.5833, 0.3958, 0.5833, 0.375, 0.5833, 0.375, 0.5833, 0.3958, 0.5833, 0.25, 0.5833, 0.25, 0.5, 0.25, 0.5, 0.25, 0.5833, 0.6875, 0.4167, 0.6875, 0.5, 0.6875, 0.5, 0.6875, 0.4167, 0.4583, 0.4167, 0.4583, 0.5, 0.4583, 0.5, 0.4583, 0.4167, 0.375, 0.4167, 0.3958, 0.4167, 0.3958, 0.4167, 0.375, 0.4167, 0.875, 0.5, 0.875, 0.4167, 0.875, 0.4167, 0.875, 0.5, 0.7292, 0.5833, 0.7083, 0.5833, 0.7083, 0.5833, 0.7292, 0.5833, 0.25, 0.5, 0.25, 0.4167, 0.25, 0.4167, 0.25, 0.5, 0.02083, 0.5, 0.02083, 0.5833, 0.02083, 0.5833, 0.02083, 0.5])
me_torus.materials.append(mat_material_001)
me_torus.use_remesh_fix_poles = True
me_torus.use_remesh_preserve_attributes = False
me_torus.use_mirror_vertex_groups = False
me_torus.update()

# ---- objects
ob_torus = bpy.data.objects.new('Torus', me_torus)

# ---- transforms, parenting, visibility, modifiers, constraints
ob_torus.location = (0.0, 0.0, 0.0)
ob_torus.lineart.crease_threshold = 0.0

# ---- collection membership
col_collection.objects.link(ob_torus)

# ---- scene / render settings (as saved in the file)
scene.frame_start = 1; scene.frame_end = 250; scene.frame_set(1)
scene.render.engine = 'BLENDER_EEVEE_NEXT'
scene.cycles.use_denoising = False
scene.cycles.samples = 128
scene.cycles.sampling_pattern = 'TABULATED_SOBOL'
scene.cycles.use_adaptive_sampling = False
scene.cycles.use_light_tree = False
scene.view_settings.view_transform = 'Filmic'
bpy.context.view_layer.update()

# ---- added for rendering (the .blend has no active camera and no usable light): camera, sun
cam_auto = bpy.data.cameras.new('AutoCamera')
cam_auto.lens = 50.0
cam_auto.sensor_width = 36.0
cam_auto.clip_end = 1000.0
ob_auto_camera = bpy.data.objects.new('AutoCamera', cam_auto)
scene.collection.objects.link(ob_auto_camera)
ob_auto_camera.location = (4.0803, -4.90849, 3.26658)
ob_auto_camera.rotation_euler = (1.09748, -7.21219e-08, 0.694738)
scene.camera = ob_auto_camera
light_auto_sun = bpy.data.lights.new('AutoSun', 'SUN')
light_auto_sun.energy = 3.0
light_auto_sun.angle = 0.0523599
ob_auto_sun = bpy.data.objects.new('AutoSun', light_auto_sun)
scene.collection.objects.link(ob_auto_sun)
ob_auto_sun.rotation_euler = (0.872665, 0.174533, 0.523599)
bpy.context.view_layer.update()
